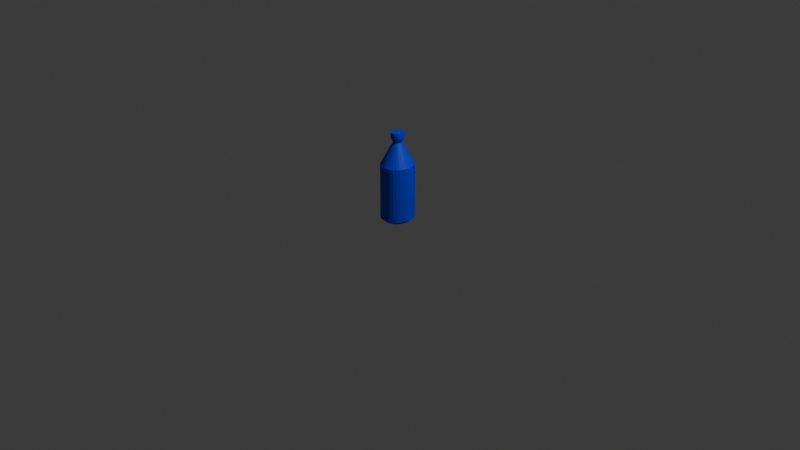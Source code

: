 # Source: item-water.blend  (saved by Blender 4.4.30; exported with 4.5.12 LTS)
import bpy
from mathutils import Matrix  # noqa: F401  (used for matrix-valued properties, if any)

bpy.ops.wm.read_factory_settings(use_empty=True)
scene = bpy.context.scene
scene.name = 'Scene'

# ---- collections
col_collection = bpy.data.collections.new('Collection'); scene.collection.children.link(col_collection)

# ---- materials (node trees are filled in below, after node groups)
mat_007 = bpy.data.materials.new('マテリアル.007')
mat_007.diffuse_color = (0.0, 0.03596, 0.8001, 1.0)

# ---- material node trees
mat_007.use_nodes = True; mat_007.node_tree.nodes.clear()
_N = mat_007.node_tree.nodes; _L = mat_007.node_tree.links
n0 = _N.new('ShaderNodeBsdfPrincipled'); n0.name = 'プリンシプルBSDF'; n0.location = (10, 300)
n0.inputs[0].default_value = (0.0, 0.03596, 0.8001, 1.0)
n1 = _N.new('ShaderNodeOutputMaterial'); n1.name = 'マテリアル出力'; n1.location = (300, 300)
_L.new(n0.outputs[0], n1.inputs[0])
n1.is_active_output = True

# ---- world
world_world = bpy.data.worlds.new('World'); scene.world = world_world
world_world.use_nodes = True; world_world.node_tree.nodes.clear()
_N = world_world.node_tree.nodes; _L = world_world.node_tree.links
n0 = _N.new('ShaderNodeOutputWorld'); n0.name = 'World Output'; n0.location = (300, 300)
n1 = _N.new('ShaderNodeBackground'); n1.name = 'Background'; n1.location = (10, 300)
n1.inputs[0].default_value = (0.05088, 0.05088, 0.05088, 1.0)
_L.new(n1.outputs[0], n0.inputs[0])
n0.is_active_output = True
world_world.color = (0.05088, 0.05088, 0.05088)
world_world.sun_shadow_jitter_overblur = 0.0

# ---- cameras
cam_camera = bpy.data.cameras.new('Camera')
cam_camera.clip_end = 100.0
cam_camera.ortho_scale = 7.314

# ---- lights
light_light = bpy.data.lights.new('Light', 'POINT')
light_light.energy = 1000.0
light_light.shadow_soft_size = 0.1

# ---- meshes
me_004 = bpy.data.meshes.new('円柱.004')
me_004.from_pydata([(2.293e-07, 0.7596, -0.8348), (2.293e-07, 0.7596, -0.8348), (2.293e-07, 0.7596, -0.8348), (5.685e-07, 0.4038, 1.263), (5.685e-07, 0.4038, 1.263), (5.685e-07, 0.4038, 1.263), (0.1482, 0.745, -0.8348), (0.1482, 0.745, -0.8348), (0.1482, 0.745, -0.8348), (0.07879, 0.3961, 1.263), (0.07879, 0.3961, 1.263), (0.07879, 0.3961, 1.263), (0.2907, 0.7017, -0.8348), (0.2907, 0.7017, -0.8348), (0.2907, 0.7017, -0.8348), (0.1545, 0.3731, 1.263), (0.1545, 0.3731, 1.263), (0.1545, 0.3731, 1.263), (0.422, 0.6316, -0.8348), (0.422, 0.6316, -0.8348), (0.422, 0.6316, -0.8348), (0.2244, 0.3358, 1.263), (0.2244, 0.3358, 1.263), (0.2244, 0.3358, 1.263), (0.5371, 0.5371, -0.8348), (0.5371, 0.5371, -0.8348), (0.5371, 0.5371, -0.8348), (0.2856, 0.2856, 1.263), (0.2856, 0.2856, 1.263), (0.2856, 0.2856, 1.263), (0.6316, 0.422, -0.8348), (0.6316, 0.422, -0.8348), (0.6316, 0.422, -0.8348), (0.3358, 0.2244, 1.263), (0.3358, 0.2244, 1.263), (0.3358, 0.2244, 1.263), (0.7017, 0.2907, -0.8348), (0.7017, 0.2907, -0.8348), (0.7017, 0.2907, -0.8348), (0.3731, 0.1545, 1.263), (0.3731, 0.1545, 1.263), (0.3731, 0.1545, 1.263), (0.745, 0.1482, -0.8348), (0.745, 0.1482, -0.8348), (0.745, 0.1482, -0.8348), (0.3961, 0.07878, 1.263), (0.3961, 0.07878, 1.263), (0.3961, 0.07878, 1.263), (0.7596, -4.586e-07, -0.8348), (0.7596, -4.586e-07, -0.8348), (0.7596, -4.586e-07, -0.8348), (0.4038, -7.153e-06, 1.263), (0.4038, -7.153e-06, 1.263), (0.4038, -7.153e-06, 1.263), (0.745, -0.1482, -0.8348), (0.745, -0.1482, -0.8348), (0.745, -0.1482, -0.8348), (0.3961, -0.07879, 1.263), (0.3961, -0.07879, 1.263), (0.3961, -0.07879, 1.263), (0.7017, -0.2907, -0.8348), (0.7017, -0.2907, -0.8348), (0.7017, -0.2907, -0.8348), (0.3731, -0.1546, 1.263), (0.3731, -0.1546, 1.263), (0.3731, -0.1546, 1.263), (0.6316, -0.422, -0.8348), (0.6316, -0.422, -0.8348), (0.6316, -0.422, -0.8348), (0.3358, -0.2244, 1.263), (0.3358, -0.2244, 1.263), (0.3358, -0.2244, 1.263), (0.5371, -0.5371, -0.8348), (0.5371, -0.5371, -0.8348), (0.5371, -0.5371, -0.8348), (0.2856, -0.2856, 1.263), (0.2856, -0.2856, 1.263), (0.2856, -0.2856, 1.263), (0.422, -0.6316, -0.8348), (0.422, -0.6316, -0.8348), (0.422, -0.6316, -0.8348), (0.2244, -0.3358, 1.263), (0.2244, -0.3358, 1.263), (0.2244, -0.3358, 1.263), (0.2907, -0.7017, -0.8348), (0.2907, -0.7017, -0.8348), (0.2907, -0.7017, -0.8348), (0.1545, -0.3731, 1.263), (0.1545, -0.3731, 1.263), (0.1545, -0.3731, 1.263), (0.1482, -0.745, -0.8348), (0.1482, -0.745, -0.8348), (0.1482, -0.745, -0.8348), (0.07879, -0.3961, 1.263), (0.07879, -0.3961, 1.263), (0.07879, -0.3961, 1.263), (2.293e-07, -0.7596, -0.8348), (2.293e-07, -0.7596, -0.8348), (2.293e-07, -0.7596, -0.8348), (5.685e-07, -0.4039, 1.263), (5.685e-07, -0.4039, 1.263), (5.685e-07, -0.4039, 1.263), (-0.1482, -0.745, -0.8348), (-0.1482, -0.745, -0.8348), (-0.1482, -0.745, -0.8348), (-0.07879, -0.3961, 1.263), (-0.07879, -0.3961, 1.263), (-0.07879, -0.3961, 1.263), (-0.2907, -0.7017, -0.8348), (-0.2907, -0.7017, -0.8348), (-0.2907, -0.7017, -0.8348), (-0.1545, -0.3731, 1.263), (-0.1545, -0.3731, 1.263), (-0.1545, -0.3731, 1.263), (-0.422, -0.6316, -0.8348), (-0.422, -0.6316, -0.8348), (-0.422, -0.6316, -0.8348), (-0.2244, -0.3358, 1.263), (-0.2244, -0.3358, 1.263), (-0.2244, -0.3358, 1.263), (-0.5371, -0.5371, -0.8348), (-0.5371, -0.5371, -0.8348), (-0.5371, -0.5371, -0.8348), (-0.2856, -0.2856, 1.263), (-0.2856, -0.2856, 1.263), (-0.2856, -0.2856, 1.263), (-0.6316, -0.422, -0.8348), (-0.6316, -0.422, -0.8348), (-0.6316, -0.422, -0.8348), (-0.3358, -0.2244, 1.263), (-0.3358, -0.2244, 1.263), (-0.3358, -0.2244, 1.263), (-0.7017, -0.2907, -0.8348), (-0.7017, -0.2907, -0.8348), (-0.7017, -0.2907, -0.8348), (-0.3731, -0.1546, 1.263), (-0.3731, -0.1546, 1.263), (-0.3731, -0.1546, 1.263), (-0.745, -0.1482, -0.8348), (-0.745, -0.1482, -0.8348), (-0.745, -0.1482, -0.8348), (-0.3961, -0.07879, 1.263), (-0.3961, -0.07879, 1.263), (-0.3961, -0.07879, 1.263), (-0.7596, -4.586e-07, -0.8348), (-0.7596, -4.586e-07, -0.8348), (-0.7596, -4.586e-07, -0.8348), (-0.4038, -7.153e-06, 1.263), (-0.4038, -7.153e-06, 1.263), (-0.4038, -7.153e-06, 1.263), (-0.745, 0.1482, -0.8348), (-0.745, 0.1482, -0.8348), (-0.745, 0.1482, -0.8348), (-0.3961, 0.07878, 1.263), (-0.3961, 0.07878, 1.263), (-0.3961, 0.07878, 1.263), (-0.7017, 0.2907, -0.8348), (-0.7017, 0.2907, -0.8348), (-0.7017, 0.2907, -0.8348), (-0.3731, 0.1545, 1.263), (-0.3731, 0.1545, 1.263), (-0.3731, 0.1545, 1.263), (-0.6316, 0.422, -0.8348), (-0.6316, 0.422, -0.8348), (-0.6316, 0.422, -0.8348), (-0.3358, 0.2244, 1.263), (-0.3358, 0.2244, 1.263), (-0.3358, 0.2244, 1.263), (-0.5371, 0.5371, -0.8348), (-0.5371, 0.5371, -0.8348), (-0.5371, 0.5371, -0.8348), (-0.2856, 0.2856, 1.263), (-0.2856, 0.2856, 1.263), (-0.2856, 0.2856, 1.263), (-0.422, 0.6316, -0.8348), (-0.422, 0.6316, -0.8348), (-0.422, 0.6316, -0.8348), (-0.2244, 0.3358, 1.263), (-0.2244, 0.3358, 1.263), (-0.2244, 0.3358, 1.263), (-0.2907, 0.7017, -0.8348), (-0.2907, 0.7017, -0.8348), (-0.2907, 0.7017, -0.8348), (-0.1545, 0.3731, 1.263), (-0.1545, 0.3731, 1.263), (-0.1545, 0.3731, 1.263), (-0.1482, 0.745, -0.8348), (-0.1482, 0.745, -0.8348), (-0.1482, 0.745, -0.8348), (-0.07879, 0.3961, 1.263), (-0.07879, 0.3961, 1.263), (-0.07879, 0.3961, 1.263), (0.0, 1.0, 0.5147), (0.0, 1.0, 0.5147), (0.0, 1.0, 0.5147), (0.0, 1.0, 0.5147), (0.1951, 0.9808, 0.5147), (0.1951, 0.9808, 0.5147), (0.1951, 0.9808, 0.5147), (0.1951, 0.9808, 0.5147), (0.3827, 0.9239, 0.5147), (0.3827, 0.9239, 0.5147), (0.3827, 0.9239, 0.5147), (0.3827, 0.9239, 0.5147), (0.5556, 0.8315, 0.5147), (0.5556, 0.8315, 0.5147), (0.5556, 0.8315, 0.5147), (0.5556, 0.8315, 0.5147), (0.7071, 0.7071, 0.5147), (0.7071, 0.7071, 0.5147), (0.7071, 0.7071, 0.5147), (0.7071, 0.7071, 0.5147), (0.8315, 0.5556, 0.5147), (0.8315, 0.5556, 0.5147), (0.8315, 0.5556, 0.5147), (0.8315, 0.5556, 0.5147), (0.9239, 0.3827, 0.5147), (0.9239, 0.3827, 0.5147), (0.9239, 0.3827, 0.5147), (0.9239, 0.3827, 0.5147), (0.9808, 0.1951, 0.5147), (0.9808, 0.1951, 0.5147), (0.9808, 0.1951, 0.5147), (0.9808, 0.1951, 0.5147), (1.0, 0.0, 0.5147), (1.0, 0.0, 0.5147), (1.0, 0.0, 0.5147), (1.0, 0.0, 0.5147), (0.9808, -0.1951, 0.5147), (0.9808, -0.1951, 0.5147), (0.9808, -0.1951, 0.5147), (0.9808, -0.1951, 0.5147), (0.9239, -0.3827, 0.5147), (0.9239, -0.3827, 0.5147), (0.9239, -0.3827, 0.5147), (0.9239, -0.3827, 0.5147), (0.8315, -0.5556, 0.5147), (0.8315, -0.5556, 0.5147), (0.8315, -0.5556, 0.5147), (0.8315, -0.5556, 0.5147), (0.7071, -0.7071, 0.5147), (0.7071, -0.7071, 0.5147), (0.7071, -0.7071, 0.5147), (0.7071, -0.7071, 0.5147), (0.5556, -0.8315, 0.5147), (0.5556, -0.8315, 0.5147), (0.5556, -0.8315, 0.5147), (0.5556, -0.8315, 0.5147), (0.3827, -0.9239, 0.5147), (0.3827, -0.9239, 0.5147), (0.3827, -0.9239, 0.5147), (0.3827, -0.9239, 0.5147), (0.1951, -0.9808, 0.5147), (0.1951, -0.9808, 0.5147), (0.1951, -0.9808, 0.5147), (0.1951, -0.9808, 0.5147), (0.0, -1.0, 0.5147), (0.0, -1.0, 0.5147), (0.0, -1.0, 0.5147), (0.0, -1.0, 0.5147), (-0.1951, -0.9808, 0.5147), (-0.1951, -0.9808, 0.5147), (-0.1951, -0.9808, 0.5147), (-0.1951, -0.9808, 0.5147), (-0.3827, -0.9239, 0.5147), (-0.3827, -0.9239, 0.5147), (-0.3827, -0.9239, 0.5147), (-0.3827, -0.9239, 0.5147), (-0.5556, -0.8315, 0.5147), (-0.5556, -0.8315, 0.5147), (-0.5556, -0.8315, 0.5147), (-0.5556, -0.8315, 0.5147), (-0.7071, -0.7071, 0.5147), (-0.7071, -0.7071, 0.5147), (-0.7071, -0.7071, 0.5147), (-0.7071, -0.7071, 0.5147), (-0.8315, -0.5556, 0.5147), (-0.8315, -0.5556, 0.5147), (-0.8315, -0.5556, 0.5147), (-0.8315, -0.5556, 0.5147), (-0.9239, -0.3827, 0.5147), (-0.9239, -0.3827, 0.5147), (-0.9239, -0.3827, 0.5147), (-0.9239, -0.3827, 0.5147), (-0.9808, -0.1951, 0.5147), (-0.9808, -0.1951, 0.5147), (-0.9808, -0.1951, 0.5147), (-0.9808, -0.1951, 0.5147), (-1.0, 0.0, 0.5147), (-1.0, 0.0, 0.5147), (-1.0, 0.0, 0.5147), (-1.0, 0.0, 0.5147), (-0.9808, 0.1951, 0.5147), (-0.9808, 0.1951, 0.5147), (-0.9808, 0.1951, 0.5147), (-0.9808, 0.1951, 0.5147), (-0.9239, 0.3827, 0.5147), (-0.9239, 0.3827, 0.5147), (-0.9239, 0.3827, 0.5147), (-0.9239, 0.3827, 0.5147), (-0.8315, 0.5556, 0.5147), (-0.8315, 0.5556, 0.5147), (-0.8315, 0.5556, 0.5147), (-0.8315, 0.5556, 0.5147), (-0.7071, 0.7071, 0.5147), (-0.7071, 0.7071, 0.5147), (-0.7071, 0.7071, 0.5147), (-0.7071, 0.7071, 0.5147), (-0.5556, 0.8315, 0.5147), (-0.5556, 0.8315, 0.5147), (-0.5556, 0.8315, 0.5147), (-0.5556, 0.8315, 0.5147), (-0.3827, 0.9239, 0.5147), (-0.3827, 0.9239, 0.5147), (-0.3827, 0.9239, 0.5147), (-0.3827, 0.9239, 0.5147), (-0.1951, 0.9808, 0.5147), (-0.1951, 0.9808, 0.5147), (-0.1951, 0.9808, 0.5147), (-0.1951, 0.9808, 0.5147), (2.78e-07, 0.2767, 1.032), (2.78e-07, 0.2767, 1.032), (2.78e-07, 0.2767, 1.032), (2.78e-07, 0.2767, 1.032), (0.05398, 0.2714, 1.032), (0.05398, 0.2714, 1.032), (0.05398, 0.2714, 1.032), (0.05398, 0.2714, 1.032), (0.1059, 0.2556, 1.032), (0.1059, 0.2556, 1.032), (0.1059, 0.2556, 1.032), (0.1059, 0.2556, 1.032), (0.1537, 0.23, 1.032), (0.1537, 0.23, 1.032), (0.1537, 0.23, 1.032), (0.1537, 0.23, 1.032), (0.1956, 0.1956, 1.032), (0.1956, 0.1956, 1.032), (0.1956, 0.1956, 1.032), (0.1956, 0.1956, 1.032), (0.2301, 0.1537, 1.032), (0.2301, 0.1537, 1.032), (0.2301, 0.1537, 1.032), (0.2301, 0.1537, 1.032), (0.2556, 0.1059, 1.032), (0.2556, 0.1059, 1.032), (0.2556, 0.1059, 1.032), (0.2556, 0.1059, 1.032), (0.2714, 0.05397, 1.032), (0.2714, 0.05397, 1.032), (0.2714, 0.05397, 1.032), (0.2714, 0.05397, 1.032), (0.2767, -6.958e-06, 1.032), (0.2767, -6.958e-06, 1.032), (0.2767, -6.958e-06, 1.032), (0.2767, -6.958e-06, 1.032), (0.2714, -0.05399, 1.032), (0.2714, -0.05399, 1.032), (0.2714, -0.05399, 1.032), (0.2714, -0.05399, 1.032), (0.2556, -0.1059, 1.032), (0.2556, -0.1059, 1.032), (0.2556, -0.1059, 1.032), (0.2556, -0.1059, 1.032), (0.2301, -0.1537, 1.032), (0.2301, -0.1537, 1.032), (0.2301, -0.1537, 1.032), (0.2301, -0.1537, 1.032), (0.1956, -0.1957, 1.032), (0.1956, -0.1957, 1.032), (0.1956, -0.1957, 1.032), (0.1956, -0.1957, 1.032), (0.1537, -0.2301, 1.032), (0.1537, -0.2301, 1.032), (0.1537, -0.2301, 1.032), (0.1537, -0.2301, 1.032), (0.1059, -0.2556, 1.032), (0.1059, -0.2556, 1.032), (0.1059, -0.2556, 1.032), (0.1059, -0.2556, 1.032), (0.05398, -0.2714, 1.032), (0.05398, -0.2714, 1.032), (0.05398, -0.2714, 1.032), (0.05398, -0.2714, 1.032), (2.78e-07, -0.2767, 1.032), (2.78e-07, -0.2767, 1.032), (2.78e-07, -0.2767, 1.032), (2.78e-07, -0.2767, 1.032), (-0.05398, -0.2714, 1.032), (-0.05398, -0.2714, 1.032), (-0.05398, -0.2714, 1.032), (-0.05398, -0.2714, 1.032), (-0.1059, -0.2556, 1.032), (-0.1059, -0.2556, 1.032), (-0.1059, -0.2556, 1.032), (-0.1059, -0.2556, 1.032), (-0.1537, -0.2301, 1.032), (-0.1537, -0.2301, 1.032), (-0.1537, -0.2301, 1.032), (-0.1537, -0.2301, 1.032), (-0.1956, -0.1957, 1.032), (-0.1956, -0.1957, 1.032), (-0.1956, -0.1957, 1.032), (-0.1956, -0.1957, 1.032), (-0.2301, -0.1537, 1.032), (-0.2301, -0.1537, 1.032), (-0.2301, -0.1537, 1.032), (-0.2301, -0.1537, 1.032), (-0.2556, -0.1059, 1.032), (-0.2556, -0.1059, 1.032), (-0.2556, -0.1059, 1.032), (-0.2556, -0.1059, 1.032), (-0.2714, -0.05399, 1.032), (-0.2714, -0.05399, 1.032), (-0.2714, -0.05399, 1.032), (-0.2714, -0.05399, 1.032), (-0.2767, -6.958e-06, 1.032), (-0.2767, -6.958e-06, 1.032), (-0.2767, -6.958e-06, 1.032), (-0.2767, -6.958e-06, 1.032), (-0.2714, 0.05397, 1.032), (-0.2714, 0.05397, 1.032), (-0.2714, 0.05397, 1.032), (-0.2714, 0.05397, 1.032), (-0.2556, 0.1059, 1.032), (-0.2556, 0.1059, 1.032), (-0.2556, 0.1059, 1.032), (-0.2556, 0.1059, 1.032), (-0.2301, 0.1537, 1.032), (-0.2301, 0.1537, 1.032), (-0.2301, 0.1537, 1.032), (-0.2301, 0.1537, 1.032), (-0.1956, 0.1956, 1.032), (-0.1956, 0.1956, 1.032), (-0.1956, 0.1956, 1.032), (-0.1956, 0.1956, 1.032), (-0.1537, 0.23, 1.032), (-0.1537, 0.23, 1.032), (-0.1537, 0.23, 1.032), (-0.1537, 0.23, 1.032), (-0.1059, 0.2556, 1.032), (-0.1059, 0.2556, 1.032), (-0.1059, 0.2556, 1.032), (-0.1059, 0.2556, 1.032), (-0.05398, 0.2714, 1.032), (-0.05398, 0.2714, 1.032), (-0.05398, 0.2714, 1.032), (-0.05398, 0.2714, 1.032), (0.1951, 0.9808, -0.5), (0.1951, 0.9808, -0.5), (0.3827, 0.9239, -0.5), (0.3827, 0.9239, -0.5), (0.5556, 0.8315, -0.5), (0.5556, 0.8315, -0.5), (0.7071, 0.7071, -0.5), (0.7071, 0.7071, -0.5), (0.8315, 0.5556, -0.5), (0.8315, 0.5556, -0.5), (0.9239, 0.3827, -0.5), (0.9239, 0.3827, -0.5), (0.9808, 0.1951, -0.5), (0.9808, 0.1951, -0.5), (1.0, 0.0, -0.5), (1.0, 0.0, -0.5), (0.9808, -0.1951, -0.5), (0.9808, -0.1951, -0.5), (0.9239, -0.3827, -0.5), (0.9239, -0.3827, -0.5), (0.8315, -0.5556, -0.5), (0.8315, -0.5556, -0.5), (0.7071, -0.7071, -0.5), (0.7071, -0.7071, -0.5), (0.5556, -0.8315, -0.5), (0.5556, -0.8315, -0.5), (0.3827, -0.9239, -0.5), (0.3827, -0.9239, -0.5), (0.1951, -0.9808, -0.5), (0.1951, -0.9808, -0.5), (0.0, -1.0, -0.5), (0.0, -1.0, -0.5), (-0.1951, -0.9808, -0.5), (-0.1951, -0.9808, -0.5), (-0.3827, -0.9239, -0.5), (-0.3827, -0.9239, -0.5), (-0.5556, -0.8315, -0.5), (-0.5556, -0.8315, -0.5), (-0.7071, -0.7071, -0.5), (-0.7071, -0.7071, -0.5), (-0.8315, -0.5556, -0.5), (-0.8315, -0.5556, -0.5), (-0.9239, -0.3827, -0.5), (-0.9239, -0.3827, -0.5), (-0.9808, -0.1951, -0.5), (-0.9808, -0.1951, -0.5), (-1.0, 0.0, -0.5), (-1.0, 0.0, -0.5), (-0.9808, 0.1951, -0.5), (-0.9808, 0.1951, -0.5), (-0.9239, 0.3827, -0.5), (-0.9239, 0.3827, -0.5), (-0.8315, 0.5556, -0.5), (-0.8315, 0.5556, -0.5), (-0.7071, 0.7071, -0.5), (-0.7071, 0.7071, -0.5), (-0.5556, 0.8315, -0.5), (-0.5556, 0.8315, -0.5), (-0.3827, 0.9239, -0.5), (-0.3827, 0.9239, -0.5), (-0.1951, 0.9808, -0.5), (-0.1951, 0.9808, -0.5), (0.0, 1.0, -0.5), (0.0, 1.0, -0.5), (0.1951, 0.9808, -0.75), (0.1951, 0.9808, -0.75), (0.1951, 0.9808, -0.75), (0.1951, 0.9808, -0.75), (0.3827, 0.9239, -0.75), (0.3827, 0.9239, -0.75), (0.3827, 0.9239, -0.75), (0.3827, 0.9239, -0.75), (0.5556, 0.8315, -0.75), (0.5556, 0.8315, -0.75), (0.5556, 0.8315, -0.75), (0.5556, 0.8315, -0.75), (0.7071, 0.7071, -0.75), (0.7071, 0.7071, -0.75), (0.7071, 0.7071, -0.75), (0.7071, 0.7071, -0.75), (0.8315, 0.5556, -0.75), (0.8315, 0.5556, -0.75), (0.8315, 0.5556, -0.75), (0.8315, 0.5556, -0.75), (0.9239, 0.3827, -0.75), (0.9239, 0.3827, -0.75), (0.9239, 0.3827, -0.75), (0.9239, 0.3827, -0.75), (0.9808, 0.1951, -0.75), (0.9808, 0.1951, -0.75), (0.9808, 0.1951, -0.75), (0.9808, 0.1951, -0.75), (1.0, 0.0, -0.75), (1.0, 0.0, -0.75), (1.0, 0.0, -0.75), (1.0, 0.0, -0.75), (0.9808, -0.1951, -0.75), (0.9808, -0.1951, -0.75), (0.9808, -0.1951, -0.75), (0.9808, -0.1951, -0.75), (0.9239, -0.3827, -0.75), (0.9239, -0.3827, -0.75), (0.9239, -0.3827, -0.75), (0.9239, -0.3827, -0.75), (0.8315, -0.5556, -0.75), (0.8315, -0.5556, -0.75), (0.8315, -0.5556, -0.75), (0.8315, -0.5556, -0.75), (0.7071, -0.7071, -0.75), (0.7071, -0.7071, -0.75), (0.7071, -0.7071, -0.75), (0.7071, -0.7071, -0.75), (0.5556, -0.8315, -0.75), (0.5556, -0.8315, -0.75), (0.5556, -0.8315, -0.75), (0.5556, -0.8315, -0.75), (0.3827, -0.9239, -0.75), (0.3827, -0.9239, -0.75), (0.3827, -0.9239, -0.75), (0.3827, -0.9239, -0.75), (0.1951, -0.9808, -0.75), (0.1951, -0.9808, -0.75), (0.1951, -0.9808, -0.75), (0.1951, -0.9808, -0.75), (0.0, -1.0, -0.75), (0.0, -1.0, -0.75), (0.0, -1.0, -0.75), (0.0, -1.0, -0.75), (-0.1951, -0.9808, -0.75), (-0.1951, -0.9808, -0.75), (-0.1951, -0.9808, -0.75), (-0.1951, -0.9808, -0.75), (-0.3827, -0.9239, -0.75), (-0.3827, -0.9239, -0.75), (-0.3827, -0.9239, -0.75), (-0.3827, -0.9239, -0.75), (-0.5556, -0.8315, -0.75), (-0.5556, -0.8315, -0.75), (-0.5556, -0.8315, -0.75), (-0.5556, -0.8315, -0.75), (-0.7071, -0.7071, -0.75), (-0.7071, -0.7071, -0.75), (-0.7071, -0.7071, -0.75), (-0.7071, -0.7071, -0.75), (-0.8315, -0.5556, -0.75), (-0.8315, -0.5556, -0.75), (-0.8315, -0.5556, -0.75), (-0.8315, -0.5556, -0.75), (-0.9239, -0.3827, -0.75), (-0.9239, -0.3827, -0.75), (-0.9239, -0.3827, -0.75), (-0.9239, -0.3827, -0.75), (-0.9808, -0.1951, -0.75), (-0.9808, -0.1951, -0.75), (-0.9808, -0.1951, -0.75), (-0.9808, -0.1951, -0.75), (-1.0, 0.0, -0.75), (-1.0, 0.0, -0.75), (-1.0, 0.0, -0.75), (-1.0, 0.0, -0.75), (-0.9808, 0.1951, -0.75), (-0.9808, 0.1951, -0.75), (-0.9808, 0.1951, -0.75), (-0.9808, 0.1951, -0.75), (-0.9239, 0.3827, -0.75), (-0.9239, 0.3827, -0.75), (-0.9239, 0.3827, -0.75), (-0.9239, 0.3827, -0.75), (-0.8315, 0.5556, -0.75), (-0.8315, 0.5556, -0.75), (-0.8315, 0.5556, -0.75), (-0.8315, 0.5556, -0.75), (-0.7071, 0.7071, -0.75), (-0.7071, 0.7071, -0.75), (-0.7071, 0.7071, -0.75), (-0.7071, 0.7071, -0.75), (-0.5556, 0.8315, -0.75), (-0.5556, 0.8315, -0.75), (-0.5556, 0.8315, -0.75), (-0.5556, 0.8315, -0.75), (-0.3827, 0.9239, -0.75), (-0.3827, 0.9239, -0.75), (-0.3827, 0.9239, -0.75), (-0.3827, 0.9239, -0.75), (-0.1951, 0.9808, -0.75), (-0.1951, 0.9808, -0.75), (-0.1951, 0.9808, -0.75), (-0.1951, 0.9808, -0.75), (0.0, 1.0, -0.75), (0.0, 1.0, -0.75), (0.0, 1.0, -0.75), (0.0, 1.0, -0.75), (5.685e-07, 0.4038, 1.147), (5.685e-07, 0.4038, 1.147), (5.685e-07, 0.4038, 1.147), (5.685e-07, 0.4038, 1.147), (0.07879, 0.3961, 1.147), (0.07879, 0.3961, 1.147), (0.07879, 0.3961, 1.147), (0.07879, 0.3961, 1.147), (0.1545, 0.3731, 1.147), (0.1545, 0.3731, 1.147), (0.1545, 0.3731, 1.147), (0.1545, 0.3731, 1.147), (0.2244, 0.3358, 1.147), (0.2244, 0.3358, 1.147), (0.2244, 0.3358, 1.147), (0.2244, 0.3358, 1.147), (0.2856, 0.2856, 1.147), (0.2856, 0.2856, 1.147), (0.2856, 0.2856, 1.147), (0.2856, 0.2856, 1.147), (0.3358, 0.2244, 1.147), (0.3358, 0.2244, 1.147), (0.3358, 0.2244, 1.147), (0.3358, 0.2244, 1.147), (0.3731, 0.1545, 1.147), (0.3731, 0.1545, 1.147), (0.3731, 0.1545, 1.147), (0.3731, 0.1545, 1.147), (0.3961, 0.07878, 1.147), (0.3961, 0.07878, 1.147), (0.3961, 0.07878, 1.147), (0.3961, 0.07878, 1.147), (0.4038, -7.153e-06, 1.147), (0.4038, -7.153e-06, 1.147), (0.4038, -7.153e-06, 1.147), (0.4038, -7.153e-06, 1.147), (0.3961, -0.07879, 1.147), (0.3961, -0.07879, 1.147), (0.3961, -0.07879, 1.147), (0.3961, -0.07879, 1.147), (0.3731, -0.1546, 1.147), (0.3731, -0.1546, 1.147), (0.3731, -0.1546, 1.147), (0.3731, -0.1546, 1.147), (0.3358, -0.2244, 1.147), (0.3358, -0.2244, 1.147), (0.3358, -0.2244, 1.147), (0.3358, -0.2244, 1.147), (0.2856, -0.2856, 1.147), (0.2856, -0.2856, 1.147), (0.2856, -0.2856, 1.147), (0.2856, -0.2856, 1.147), (0.2244, -0.3358, 1.147), (0.2244, -0.3358, 1.147), (0.2244, -0.3358, 1.147), (0.2244, -0.3358, 1.147), (0.1545, -0.3731, 1.147), (0.1545, -0.3731, 1.147), (0.1545, -0.3731, 1.147), (0.1545, -0.3731, 1.147), (0.07879, -0.3961, 1.147), (0.07879, -0.3961, 1.147), (0.07879, -0.3961, 1.147), (0.07879, -0.3961, 1.147), (5.685e-07, -0.4039, 1.147), (5.685e-07, -0.4039, 1.147), (5.685e-07, -0.4039, 1.147), (5.685e-07, -0.4039, 1.147), (-0.07879, -0.3961, 1.147), (-0.07879, -0.3961, 1.147), (-0.07879, -0.3961, 1.147), (-0.07879, -0.3961, 1.147), (-0.1545, -0.3731, 1.147), (-0.1545, -0.3731, 1.147), (-0.1545, -0.3731, 1.147), (-0.1545, -0.3731, 1.147), (-0.2244, -0.3358, 1.147), (-0.2244, -0.3358, 1.147), (-0.2244, -0.3358, 1.147), (-0.2244, -0.3358, 1.147), (-0.2856, -0.2856, 1.147), (-0.2856, -0.2856, 1.147), (-0.2856, -0.2856, 1.147), (-0.2856, -0.2856, 1.147), (-0.3358, -0.2244, 1.147), (-0.3358, -0.2244, 1.147), (-0.3358, -0.2244, 1.147), (-0.3358, -0.2244, 1.147), (-0.3731, -0.1546, 1.147), (-0.3731, -0.1546, 1.147), (-0.3731, -0.1546, 1.147), (-0.3731, -0.1546, 1.147), (-0.3961, -0.07879, 1.147), (-0.3961, -0.07879, 1.147), (-0.3961, -0.07879, 1.147), (-0.3961, -0.07879, 1.147), (-0.4038, -7.153e-06, 1.147), (-0.4038, -7.153e-06, 1.147), (-0.4038, -7.153e-06, 1.147), (-0.4038, -7.153e-06, 1.147), (-0.3961, 0.07878, 1.147), (-0.3961, 0.07878, 1.147), (-0.3961, 0.07878, 1.147), (-0.3961, 0.07878, 1.147), (-0.3731, 0.1545, 1.147), (-0.3731, 0.1545, 1.147), (-0.3731, 0.1545, 1.147), (-0.3731, 0.1545, 1.147), (-0.3358, 0.2244, 1.147), (-0.3358, 0.2244, 1.147), (-0.3358, 0.2244, 1.147), (-0.3358, 0.2244, 1.147), (-0.2856, 0.2856, 1.147), (-0.2856, 0.2856, 1.147), (-0.2856, 0.2856, 1.147), (-0.2856, 0.2856, 1.147), (-0.2244, 0.3358, 1.147), (-0.2244, 0.3358, 1.147), (-0.2244, 0.3358, 1.147), (-0.2244, 0.3358, 1.147), (-0.1545, 0.3731, 1.147), (-0.1545, 0.3731, 1.147), (-0.1545, 0.3731, 1.147), (-0.1545, 0.3731, 1.147), (-0.07879, 0.3961, 1.147), (-0.07879, 0.3961, 1.147), (-0.07879, 0.3961, 1.147), (-0.07879, 0.3961, 1.147)], [], [(641, 4, 10), (641, 10, 645), (647, 11, 16), (647, 16, 649), (651, 17, 22), (651, 22, 654), (655, 23, 28), (655, 28, 658), (659, 29, 34), (659, 34, 662), (663, 35, 40), (663, 40, 666), (667, 41, 46), (667, 46, 670), (671, 47, 53), (671, 53, 675), (674, 52, 59), (674, 59, 679), (678, 58, 65), (678, 65, 683), (682, 64, 71), (682, 71, 687), (686, 70, 77), (686, 77, 691), (690, 76, 83), (690, 83, 695), (694, 82, 89), (694, 89, 699), (697, 88, 95), (697, 95, 703), (701, 94, 100), (701, 100, 705), (707, 101, 106), (707, 106, 709), (711, 107, 112), (711, 112, 713), (715, 113, 118), (715, 118, 718), (719, 119, 124), (719, 124, 722), (723, 125, 130), (723, 130, 726), (727, 131, 136), (727, 136, 730), (731, 137, 142), (731, 142, 734), (735, 143, 148), (735, 148, 738), (739, 149, 155), (739, 155, 743), (742, 154, 161), (742, 161, 747), (746, 160, 167), (746, 167, 751), (750, 166, 173), (750, 173, 755), (754, 172, 179), (754, 179, 759), (758, 178, 185), (758, 185, 763), (15, 9, 3), (3, 189, 183), (183, 177, 171), (171, 165, 159), (159, 153, 147), (147, 141, 135), (135, 129, 123), (123, 117, 111), (111, 105, 99), (99, 93, 87), (87, 81, 75), (75, 69, 63), (63, 57, 51), (51, 45, 39), (39, 33, 27), (27, 21, 15), (15, 3, 183), (183, 171, 159), (159, 147, 135), (135, 123, 111), (111, 99, 87), (87, 75, 63), (63, 51, 39), (39, 27, 15), (15, 183, 159), (159, 135, 111), (111, 87, 63), (63, 39, 15), (15, 159, 111), (111, 63, 15), (761, 184, 191), (761, 191, 767), (765, 190, 5), (765, 5, 643), (186, 0, 6), (6, 12, 18), (18, 24, 30), (30, 36, 42), (42, 48, 54), (54, 60, 66), (66, 72, 78), (78, 84, 90), (90, 96, 102), (102, 108, 114), (114, 120, 126), (126, 132, 138), (138, 144, 150), (150, 156, 162), (162, 168, 174), (174, 180, 186), (186, 6, 18), (18, 30, 42), (42, 54, 66), (66, 78, 90), (90, 102, 114), (114, 126, 138), (138, 150, 162), (162, 174, 186), (186, 18, 42), (42, 66, 90), (90, 114, 138), (138, 162, 186), (186, 42, 90), (90, 138, 186), (508, 317, 195), (508, 195, 511), (506, 314, 319), (506, 319, 509), (504, 310, 315), (504, 315, 507), (502, 306, 311), (502, 311, 505), (500, 302, 307), (500, 307, 503), (498, 298, 303), (498, 303, 501), (496, 294, 299), (496, 299, 499), (495, 291, 295), (495, 295, 497), (493, 287, 290), (493, 290, 494), (491, 283, 286), (491, 286, 492), (489, 279, 282), (489, 282, 490), (487, 275, 278), (487, 278, 488), (485, 271, 274), (485, 274, 486), (483, 267, 270), (483, 270, 484), (481, 263, 266), (481, 266, 482), (479, 259, 261), (479, 261, 480), (476, 253, 257), (476, 257, 478), (474, 250, 255), (474, 255, 477), (472, 246, 251), (472, 251, 475), (470, 242, 247), (470, 247, 473), (468, 238, 243), (468, 243, 471), (466, 234, 239), (466, 239, 469), (464, 230, 235), (464, 235, 467), (462, 226, 231), (462, 231, 465), (461, 223, 227), (461, 227, 463), (459, 219, 222), (459, 222, 460), (457, 215, 218), (457, 218, 458), (455, 211, 214), (455, 214, 456), (453, 207, 210), (453, 210, 454), (451, 203, 206), (451, 206, 452), (449, 199, 202), (449, 202, 450), (510, 193, 197), (510, 197, 448), (316, 444, 322), (316, 322, 194), (312, 440, 446), (312, 446, 318), (308, 436, 442), (308, 442, 313), (304, 432, 438), (304, 438, 309), (300, 428, 434), (300, 434, 305), (296, 424, 429), (296, 429, 301), (292, 420, 425), (292, 425, 297), (289, 417, 421), (289, 421, 293), (285, 413, 416), (285, 416, 288), (281, 409, 412), (281, 412, 284), (277, 405, 408), (277, 408, 280), (273, 402, 404), (273, 404, 276), (269, 398, 400), (269, 400, 272), (265, 394, 396), (265, 396, 268), (262, 390, 392), (262, 392, 264), (258, 386, 388), (258, 388, 260), (252, 380, 384), (252, 384, 256), (248, 376, 382), (248, 382, 254), (244, 372, 378), (244, 378, 249), (240, 368, 374), (240, 374, 245), (236, 364, 370), (236, 370, 241), (232, 360, 365), (232, 365, 237), (228, 356, 361), (228, 361, 233), (224, 352, 357), (224, 357, 229), (221, 349, 353), (221, 353, 225), (217, 345, 348), (217, 348, 220), (213, 341, 344), (213, 344, 216), (209, 338, 340), (209, 340, 212), (205, 334, 336), (205, 336, 208), (201, 330, 332), (201, 332, 204), (198, 326, 328), (198, 328, 200), (192, 320, 324), (192, 324, 196), (637, 510, 448), (637, 448, 514), (515, 449, 450), (515, 450, 518), (519, 451, 452), (519, 452, 522), (523, 453, 454), (523, 454, 526), (527, 455, 456), (527, 456, 530), (531, 457, 458), (531, 458, 534), (535, 459, 460), (535, 460, 538), (539, 461, 463), (539, 463, 543), (542, 462, 465), (542, 465, 547), (546, 464, 467), (546, 467, 551), (550, 466, 469), (550, 469, 555), (554, 468, 471), (554, 471, 559), (558, 470, 473), (558, 473, 563), (562, 472, 475), (562, 475, 567), (566, 474, 477), (566, 477, 571), (570, 476, 478), (570, 478, 573), (575, 479, 480), (575, 480, 578), (579, 481, 482), (579, 482, 582), (583, 483, 484), (583, 484, 586), (587, 485, 486), (587, 486, 590), (591, 487, 488), (591, 488, 594), (595, 489, 490), (595, 490, 598), (599, 491, 492), (599, 492, 602), (603, 493, 494), (603, 494, 606), (607, 495, 497), (607, 497, 611), (610, 496, 499), (610, 499, 615), (614, 498, 501), (614, 501, 619), (618, 500, 503), (618, 503, 623), (622, 502, 505), (622, 505, 627), (626, 504, 507), (626, 507, 631), (630, 506, 509), (630, 509, 635), (634, 508, 511), (634, 511, 639), (187, 632, 638), (187, 638, 2), (181, 628, 633), (181, 633, 188), (175, 624, 629), (175, 629, 182), (169, 620, 625), (169, 625, 176), (163, 616, 621), (163, 621, 170), (157, 612, 617), (157, 617, 164), (151, 608, 613), (151, 613, 158), (146, 605, 609), (146, 609, 152), (140, 601, 604), (140, 604, 145), (134, 597, 600), (134, 600, 139), (128, 593, 596), (128, 596, 133), (122, 589, 592), (122, 592, 127), (116, 585, 588), (116, 588, 121), (110, 581, 584), (110, 584, 115), (104, 577, 580), (104, 580, 109), (98, 574, 576), (98, 576, 103), (91, 568, 572), (91, 572, 97), (85, 564, 569), (85, 569, 92), (79, 560, 565), (79, 565, 86), (73, 556, 561), (73, 561, 80), (67, 552, 557), (67, 557, 74), (61, 548, 553), (61, 553, 68), (55, 544, 549), (55, 549, 62), (49, 540, 545), (49, 545, 56), (44, 537, 541), (44, 541, 50), (38, 533, 536), (38, 536, 43), (32, 529, 532), (32, 532, 37), (26, 525, 528), (26, 528, 31), (20, 521, 524), (20, 524, 25), (14, 517, 520), (14, 520, 19), (8, 513, 516), (8, 516, 13), (1, 636, 512), (1, 512, 7), (445, 764, 642), (445, 642, 323), (441, 760, 766), (441, 766, 447), (437, 756, 762), (437, 762, 443), (433, 752, 757), (433, 757, 439), (430, 748, 753), (430, 753, 435), (426, 744, 749), (426, 749, 431), (422, 740, 745), (422, 745, 427), (419, 737, 741), (419, 741, 423), (415, 733, 736), (415, 736, 418), (411, 729, 732), (411, 732, 414), (407, 725, 728), (407, 728, 410), (403, 721, 724), (403, 724, 406), (399, 717, 720), (399, 720, 401), (395, 714, 716), (395, 716, 397), (391, 710, 712), (391, 712, 393), (387, 706, 708), (387, 708, 389), (381, 700, 704), (381, 704, 385), (377, 696, 702), (377, 702, 383), (373, 692, 698), (373, 698, 379), (369, 688, 693), (369, 693, 375), (366, 684, 689), (366, 689, 371), (362, 680, 685), (362, 685, 367), (358, 676, 681), (358, 681, 363), (354, 672, 677), (354, 677, 359), (351, 669, 673), (351, 673, 355), (347, 665, 668), (347, 668, 350), (343, 661, 664), (343, 664, 346), (339, 657, 660), (339, 660, 342), (335, 653, 656), (335, 656, 337), (331, 650, 652), (331, 652, 333), (327, 646, 648), (327, 648, 329), (321, 640, 644), (321, 644, 325)])
me_004.polygons.foreach_set('use_smooth', [0, 0, 0, 0, 0, 0, 0, 1, 0, 0, 0, 0, 0, 0, 0, 0, 0, 0, 0, 0, 0, 0, 0, 0, 1, 0, 0, 0, 0, 0, 0, 0, 0, 0, 0, 0, 0, 0, 0, 1, 0, 0, 0, 0, 0, 0, 0, 0, 0, 0, 0, 0, 0, 0, 0, 0, 1, 0, 0, 0, 0, 0, 0, 0, 0, 0, 0, 0, 0, 0, 0, 0, 0, 0, 0, 0, 0, 0, 0, 0, 0, 0, 0, 0, 0, 0, 0, 0, 0, 0, 0, 0, 0, 0, 0, 0, 0, 0, 0, 0, 0, 0, 0, 0, 0, 0, 0, 0, 0, 0, 0, 0, 0, 0, 0, 0, 0, 0, 0, 0, 0, 0, 0, 0, 0, 0, 0, 0, 0, 0, 0, 0, 0, 0, 0, 0, 0, 0, 0, 0, 0, 0, 0, 0, 0, 0, 0, 0, 0, 0, 0, 0, 0, 0, 0, 0, 0, 0, 0, 0, 0, 0, 0, 0, 0, 0, 0, 0, 0, 0, 0, 0, 0, 0, 0, 0, 0, 0, 0, 0, 0, 0, 0, 0, 0, 0, 0, 0, 0, 0, 0, 0, 0, 0, 0, 0, 0, 0, 0, 0, 0, 0, 1, 0, 1, 0, 0, 0, 0, 0, 0, 0, 0, 0, 0, 0, 0, 0, 1, 1, 0, 1, 0, 0, 0, 0, 0, 0, 0, 0, 0, 0, 0, 0, 1, 0, 0, 1, 0, 0, 0, 0, 0, 0, 0, 0, 0, 0, 0, 0, 1, 0, 0, 0, 0, 0, 0, 0, 0, 0, 0, 0, 0, 0, 0, 0, 0, 0, 0, 0, 0, 0, 0, 0, 0, 0, 0, 0, 0, 0, 0, 0, 0, 0, 0, 0, 0, 0, 0, 0, 0, 0, 0, 0, 0, 0, 0, 0, 0, 0, 0, 0, 0, 0, 0, 0, 0, 0, 0, 0, 0, 0, 0, 0, 0, 0, 0, 0, 0, 0, 0, 0, 0, 0, 0, 0, 0, 0, 0, 0, 0, 0, 0, 0, 0, 0, 0, 0, 0, 0, 0, 0, 0, 0, 0, 0, 0, 0, 0, 0, 0, 0, 0, 0, 0, 0, 0, 0, 0, 0, 0, 0, 0, 0, 0, 0, 0, 0, 0, 0, 0, 0, 0, 0, 0, 0, 0, 0, 0, 0, 1, 1, 0, 1, 0, 0, 0, 0, 0, 0, 0, 0, 0, 0, 0, 0, 0, 0, 0, 0, 0, 0, 0, 0, 0, 0, 0, 0, 0, 0, 0, 0, 0, 0, 0, 0, 0, 0, 0, 0, 0, 0, 0, 0, 0, 0, 0, 0, 0, 0, 0, 0, 0, 1, 0, 0, 0, 0, 1, 0, 0, 0, 0, 0])
_uv = me_004.uv_layers.new(name='UVMap')
_uv.uv.foreach_set('vector', [1.0, 0.9375, 1.0, 1.0, 0.9688, 1.0, 1.0, 0.9375, 0.9688, 1.0, 0.9688, 0.9375, 0.9688, 0.9375, 0.9688, 1.0, 0.9375, 1.0, 0.9688, 0.9375, 0.9375, 1.0, 0.9375, 0.9375, 0.9375, 0.9375, 0.9375, 1.0, 0.9062, 1.0, 0.9375, 0.9375, 0.9062, 1.0, 0.9062, 0.9375, 0.9062, 0.9375, 0.9062, 1.0, 0.875, 1.0, 0.9062, 0.9375, 0.875, 1.0, 0.875, 0.9375, 0.875, 0.9375, 0.875, 1.0, 0.8438, 1.0, 0.875, 0.9375, 0.8438, 1.0, 0.8438, 0.9375, 0.8438, 0.9375, 0.8438, 1.0, 0.8125, 1.0, 0.8438, 0.9375, 0.8125, 1.0, 0.8125, 0.9375, 0.8125, 0.9375, 0.8125, 1.0, 0.7812, 1.0, 0.8125, 0.9375, 0.7812, 1.0, 0.7812, 0.9375, 0.7812, 0.9375, 0.7812, 1.0, 0.75, 1.0, 0.7812, 0.9375, 0.75, 1.0, 0.75, 0.9375, 0.75, 0.9375, 0.75, 1.0, 0.7188, 1.0, 0.75, 0.9375, 0.7188, 1.0, 0.7188, 0.9375, 0.7188, 0.9375, 0.7188, 1.0, 0.6875, 1.0, 0.7188, 0.9375, 0.6875, 1.0, 0.6875, 0.9375, 0.6875, 0.9375, 0.6875, 1.0, 0.6562, 1.0, 0.6875, 0.9375, 0.6562, 1.0, 0.6562, 0.9375, 0.6562, 0.9375, 0.6562, 1.0, 0.625, 1.0, 0.6562, 0.9375, 0.625, 1.0, 0.625, 0.9375, 0.625, 0.9375, 0.625, 1.0, 0.5938, 1.0, 0.625, 0.9375, 0.5938, 1.0, 0.5938, 0.9375, 0.5938, 0.9375, 0.5938, 1.0, 0.5625, 1.0, 0.5938, 0.9375, 0.5625, 1.0, 0.5625, 0.9375, 0.5625, 0.9375, 0.5625, 1.0, 0.5312, 1.0, 0.5625, 0.9375, 0.5312, 1.0, 0.5312, 0.9375, 0.5312, 0.9375, 0.5312, 1.0, 0.5, 1.0, 0.5312, 0.9375, 0.5, 1.0, 0.5, 0.9375, 0.5, 0.9375, 0.5, 1.0, 0.4688, 1.0, 0.5, 0.9375, 0.4688, 1.0, 0.4688, 0.9375, 0.4688, 0.9375, 0.4688, 1.0, 0.4375, 1.0, 0.4688, 0.9375, 0.4375, 1.0, 0.4375, 0.9375, 0.4375, 0.9375, 0.4375, 1.0, 0.4062, 1.0, 0.4375, 0.9375, 0.4062, 1.0, 0.4062, 0.9375, 0.4062, 0.9375, 0.4062, 1.0, 0.375, 1.0, 0.4062, 0.9375, 0.375, 1.0, 0.375, 0.9375, 0.375, 0.9375, 0.375, 1.0, 0.3438, 1.0, 0.375, 0.9375, 0.3438, 1.0, 0.3438, 0.9375, 0.3438, 0.9375, 0.3438, 1.0, 0.3125, 1.0, 0.3438, 0.9375, 0.3125, 1.0, 0.3125, 0.9375, 0.3125, 0.9375, 0.3125, 1.0, 0.2812, 1.0, 0.3125, 0.9375, 0.2812, 1.0, 0.2812, 0.9375, 0.2812, 0.9375, 0.2812, 1.0, 0.25, 1.0, 0.2812, 0.9375, 0.25, 1.0, 0.25, 0.9375, 0.25, 0.9375, 0.25, 1.0, 0.2188, 1.0, 0.25, 0.9375, 0.2188, 1.0, 0.2188, 0.9375, 0.2188, 0.9375, 0.2188, 1.0, 0.1875, 1.0, 0.2188, 0.9375, 0.1875, 1.0, 0.1875, 0.9375, 0.1875, 0.9375, 0.1875, 1.0, 0.1562, 1.0, 0.1875, 0.9375, 0.1562, 1.0, 0.1562, 0.9375, 0.1562, 0.9375, 0.1562, 1.0, 0.125, 1.0, 0.1562, 0.9375, 0.125, 1.0, 0.125, 0.9375, 0.125, 0.9375, 0.125, 1.0, 0.09375, 1.0, 0.125, 0.9375, 0.09375, 1.0, 0.09375, 0.9375, 0.09375, 0.9375, 0.09375, 1.0, 0.0625, 1.0, 0.09375, 0.9375, 0.0625, 1.0, 0.0625, 0.9375, 0.3418, 0.4717, 0.2968, 0.4854, 0.25, 0.49, 0.25, 0.49, 0.2032, 0.4854, 0.1582, 0.4717, 0.1582, 0.4717, 0.1167, 0.4496, 0.08029, 0.4197, 0.08029, 0.4197, 0.05045, 0.3833, 0.02827, 0.3418, 0.02827, 0.3418, 0.01461, 0.2968, 0.01, 0.25, 0.01, 0.25, 0.01461, 0.2032, 0.02827, 0.1582, 0.02827, 0.1582, 0.05045, 0.1167, 0.08029, 0.08029, 0.08029, 0.08029, 0.1167, 0.05045, 0.1582, 0.02827, 0.1582, 0.02827, 0.2032, 0.01461, 0.25, 0.01, 0.25, 0.01, 0.2968, 0.01461, 0.3418, 0.02827, 0.3418, 0.02827, 0.3833, 0.05045, 0.4197, 0.08029, 0.4197, 0.08029, 0.4496, 0.1167, 0.4717, 0.1582, 0.4717, 0.1582, 0.4854, 0.2032, 0.49, 0.25, 0.49, 0.25, 0.4854, 0.2968, 0.4717, 0.3418, 0.4717, 0.3418, 0.4496, 0.3833, 0.4197, 0.4197, 0.4197, 0.4197, 0.3833, 0.4496, 0.3418, 0.4717, 0.3418, 0.4717, 0.25, 0.49, 0.1582, 0.4717, 0.1582, 0.4717, 0.08029, 0.4197, 0.02827, 0.3418, 0.02827, 0.3418, 0.01, 0.25, 0.02827, 0.1582, 0.02827, 0.1582, 0.08029, 0.08029, 0.1582, 0.02827, 0.1582, 0.02827, 0.25, 0.01, 0.3418, 0.02827, 0.3418, 0.02827, 0.4197, 0.08029, 0.4717, 0.1582, 0.4717, 0.1582, 0.49, 0.25, 0.4717, 0.3418, 0.4717, 0.3418, 0.4197, 0.4197, 0.3418, 0.4717, 0.3418, 0.4717, 0.1582, 0.4717, 0.02827, 0.3418, 0.02827, 0.3418, 0.02827, 0.1582, 0.1582, 0.02827, 0.1582, 0.02827, 0.3418, 0.02827, 0.4717, 0.1582, 0.4717, 0.1582, 0.4717, 0.3418, 0.3418, 0.4717, 0.3418, 0.4717, 0.02827, 0.3418, 0.1582, 0.02827, 0.1582, 0.02827, 0.4717, 0.1582, 0.3418, 0.4717, 0.0625, 0.9375, 0.0625, 1.0, 0.03125, 1.0, 0.0625, 0.9375, 0.03125, 1.0, 0.03125, 0.9375, 0.03125, 0.9375, 0.03125, 1.0, 0.0, 1.0, 0.03125, 0.9375, 0.0, 1.0, 0.0, 0.9375, 0.7032, 0.4854, 0.75, 0.49, 0.7968, 0.4854, 0.7968, 0.4854, 0.8418, 0.4717, 0.8833, 0.4496, 0.8833, 0.4496, 0.9197, 0.4197, 0.9496, 0.3833, 0.9496, 0.3833, 0.9717, 0.3418, 0.9854, 0.2968, 0.9854, 0.2968, 0.99, 0.25, 0.9854, 0.2032, 0.9854, 0.2032, 0.9717, 0.1582, 0.9496, 0.1167, 0.9496, 0.1167, 0.9197, 0.08029, 0.8833, 0.05045, 0.8833, 0.05045, 0.8418, 0.02827, 0.7968, 0.01461, 0.7968, 0.01461, 0.75, 0.01, 0.7032, 0.01461, 0.7032, 0.01461, 0.6582, 0.02827, 0.6167, 0.05045, 0.6167, 0.05045, 0.5803, 0.08029, 0.5504, 0.1167, 0.5504, 0.1167, 0.5283, 0.1582, 0.5146, 0.2032, 0.5146, 0.2032, 0.51, 0.25, 0.5146, 0.2968, 0.5146, 0.2968, 0.5283, 0.3418, 0.5504, 0.3833, 0.5504, 0.3833, 0.5803, 0.4197, 0.6167, 0.4496, 0.6167, 0.4496, 0.6582, 0.4717, 0.7032, 0.4854, 0.7032, 0.4854, 0.7968, 0.4854, 0.8833, 0.4496, 0.8833, 0.4496, 0.9496, 0.3833, 0.9854, 0.2968, 0.9854, 0.2968, 0.9854, 0.2032, 0.9496, 0.1167, 0.9496, 0.1167, 0.8833, 0.05045, 0.7968, 0.01461, 0.7968, 0.01461, 0.7032, 0.01461, 0.6167, 0.05045, 0.6167, 0.05045, 0.5504, 0.1167, 0.5146, 0.2032, 0.5146, 0.2032, 0.5146, 0.2968, 0.5504, 0.3833, 0.5504, 0.3833, 0.6167, 0.4496, 0.7032, 0.4854, 0.7032, 0.4854, 0.8833, 0.4496, 0.9854, 0.2968, 0.9854, 0.2968, 0.9496, 0.1167, 0.7968, 0.01461, 0.7968, 0.01461, 0.6167, 0.05045, 0.5146, 0.2032, 0.5146, 0.2032, 0.5504, 0.3833, 0.7032, 0.4854, 0.7032, 0.4854, 0.9854, 0.2968, 0.7968, 0.01461, 0.7968, 0.01461, 0.5146, 0.2032, 0.7032, 0.4854, 0.03125, 0.625, 0.03125, 0.75, 0.0, 0.75, 0.03125, 0.625, 0.0, 0.75, 0.0, 0.625, 0.0625, 0.625, 0.0625, 0.75, 0.03125, 0.75, 0.0625, 0.625, 0.03125, 0.75, 0.03125, 0.625, 0.09375, 0.625, 0.09375, 0.75, 0.0625, 0.75, 0.09375, 0.625, 0.0625, 0.75, 0.0625, 0.625, 0.125, 0.625, 0.125, 0.75, 0.09375, 0.75, 0.125, 0.625, 0.09375, 0.75, 0.09375, 0.625, 0.1562, 0.625, 0.1562, 0.75, 0.125, 0.75, 0.1562, 0.625, 0.125, 0.75, 0.125, 0.625, 0.1875, 0.625, 0.1875, 0.75, 0.1562, 0.75, 0.1875, 0.625, 0.1562, 0.75, 0.1562, 0.625, 0.2188, 0.625, 0.2188, 0.75, 0.1875, 0.75, 0.2188, 0.625, 0.1875, 0.75, 0.1875, 0.625, 0.25, 0.625, 0.25, 0.75, 0.2188, 0.75, 0.25, 0.625, 0.2188, 0.75, 0.2188, 0.625, 0.2812, 0.625, 0.2812, 0.75, 0.25, 0.75, 0.2812, 0.625, 0.25, 0.75, 0.25, 0.625, 0.3125, 0.625, 0.3125, 0.75, 0.2812, 0.75, 0.3125, 0.625, 0.2812, 0.75, 0.2812, 0.625, 0.3438, 0.625, 0.3438, 0.75, 0.3125, 0.75, 0.3438, 0.625, 0.3125, 0.75, 0.3125, 0.625, 0.375, 0.625, 0.375, 0.75, 0.3438, 0.75, 0.375, 0.625, 0.3438, 0.75, 0.3438, 0.625, 0.4062, 0.625, 0.4062, 0.75, 0.375, 0.75, 0.4062, 0.625, 0.375, 0.75, 0.375, 0.625, 0.4375, 0.625, 0.4375, 0.75, 0.4062, 0.75, 0.4375, 0.625, 0.4062, 0.75, 0.4062, 0.625, 0.4688, 0.625, 0.4688, 0.75, 0.4375, 0.75, 0.4688, 0.625, 0.4375, 0.75, 0.4375, 0.625, 0.5, 0.625, 0.5, 0.75, 0.4688, 0.75, 0.5, 0.625, 0.4688, 0.75, 0.4688, 0.625, 0.5312, 0.625, 0.5312, 0.75, 0.5, 0.75, 0.5312, 0.625, 0.5, 0.75, 0.5, 0.625, 0.5625, 0.625, 0.5625, 0.75, 0.5312, 0.75, 0.5625, 0.625, 0.5312, 0.75, 0.5312, 0.625, 0.5938, 0.625, 0.5938, 0.75, 0.5625, 0.75, 0.5938, 0.625, 0.5625, 0.75, 0.5625, 0.625, 0.625, 0.625, 0.625, 0.75, 0.5938, 0.75, 0.625, 0.625, 0.5938, 0.75, 0.5938, 0.625, 0.6562, 0.625, 0.6562, 0.75, 0.625, 0.75, 0.6562, 0.625, 0.625, 0.75, 0.625, 0.625, 0.6875, 0.625, 0.6875, 0.75, 0.6562, 0.75, 0.6875, 0.625, 0.6562, 0.75, 0.6562, 0.625, 0.7188, 0.625, 0.7188, 0.75, 0.6875, 0.75, 0.7188, 0.625, 0.6875, 0.75, 0.6875, 0.625, 0.75, 0.625, 0.75, 0.75, 0.7188, 0.75, 0.75, 0.625, 0.7188, 0.75, 0.7188, 0.625, 0.7812, 0.625, 0.7812, 0.75, 0.75, 0.75, 0.7812, 0.625, 0.75, 0.75, 0.75, 0.625, 0.8125, 0.625, 0.8125, 0.75, 0.7812, 0.75, 0.8125, 0.625, 0.7812, 0.75, 0.7812, 0.625, 0.8438, 0.625, 0.8438, 0.75, 0.8125, 0.75, 0.8438, 0.625, 0.8125, 0.75, 0.8125, 0.625, 0.875, 0.625, 0.875, 0.75, 0.8438, 0.75, 0.875, 0.625, 0.8438, 0.75, 0.8438, 0.625, 0.9062, 0.625, 0.9062, 0.75, 0.875, 0.75, 0.9062, 0.625, 0.875, 0.75, 0.875, 0.625, 0.9375, 0.625, 0.9375, 0.75, 0.9062, 0.75, 0.9375, 0.625, 0.9062, 0.75, 0.9062, 0.625, 0.9688, 0.625, 0.9688, 0.75, 0.9375, 0.75, 0.9688, 0.625, 0.9375, 0.75, 0.9375, 0.625, 1.0, 0.625, 1.0, 0.75, 0.9688, 0.75, 1.0, 0.625, 0.9688, 0.75, 0.9688, 0.625, 0.03125, 0.75, 0.03125, 0.875, 0.0, 0.875, 0.03125, 0.75, 0.0, 0.875, 0.0, 0.75, 0.0625, 0.75, 0.0625, 0.875, 0.03125, 0.875, 0.0625, 0.75, 0.03125, 0.875, 0.03125, 0.75, 0.09375, 0.75, 0.09375, 0.875, 0.0625, 0.875, 0.09375, 0.75, 0.0625, 0.875, 0.0625, 0.75, 0.125, 0.75, 0.125, 0.875, 0.09375, 0.875, 0.125, 0.75, 0.09375, 0.875, 0.09375, 0.75, 0.1562, 0.75, 0.1562, 0.875, 0.125, 0.875, 0.1562, 0.75, 0.125, 0.875, 0.125, 0.75, 0.1875, 0.75, 0.1875, 0.875, 0.1562, 0.875, 0.1875, 0.75, 0.1562, 0.875, 0.1562, 0.75, 0.2188, 0.75, 0.2188, 0.875, 0.1875, 0.875, 0.2188, 0.75, 0.1875, 0.875, 0.1875, 0.75, 0.25, 0.75, 0.25, 0.875, 0.2188, 0.875, 0.25, 0.75, 0.2188, 0.875, 0.2188, 0.75, 0.2812, 0.75, 0.2812, 0.875, 0.25, 0.875, 0.2812, 0.75, 0.25, 0.875, 0.25, 0.75, 0.3125, 0.75, 0.3125, 0.875, 0.2812, 0.875, 0.3125, 0.75, 0.2812, 0.875, 0.2812, 0.75, 0.3438, 0.75, 0.3438, 0.875, 0.3125, 0.875, 0.3438, 0.75, 0.3125, 0.875, 0.3125, 0.75, 0.375, 0.75, 0.375, 0.875, 0.3438, 0.875, 0.375, 0.75, 0.3438, 0.875, 0.3438, 0.75, 0.4062, 0.75, 0.4062, 0.875, 0.375, 0.875, 0.4062, 0.75, 0.375, 0.875, 0.375, 0.75, 0.4375, 0.75, 0.4375, 0.875, 0.4062, 0.875, 0.4375, 0.75, 0.4062, 0.875, 0.4062, 0.75, 0.4688, 0.75, 0.4688, 0.875, 0.4375, 0.875, 0.4688, 0.75, 0.4375, 0.875, 0.4375, 0.75, 0.5, 0.75, 0.5, 0.875, 0.4688, 0.875, 0.5, 0.75, 0.4688, 0.875, 0.4688, 0.75, 0.5312, 0.75, 0.5312, 0.875, 0.5, 0.875, 0.5312, 0.75, 0.5, 0.875, 0.5, 0.75, 0.5625, 0.75, 0.5625, 0.875, 0.5312, 0.875, 0.5625, 0.75, 0.5312, 0.875, 0.5312, 0.75, 0.5938, 0.75, 0.5938, 0.875, 0.5625, 0.875, 0.5938, 0.75, 0.5625, 0.875, 0.5625, 0.75, 0.625, 0.75, 0.625, 0.875, 0.5938, 0.875, 0.625, 0.75, 0.5938, 0.875, 0.5938, 0.75, 0.6562, 0.75, 0.6562, 0.875, 0.625, 0.875, 0.6562, 0.75, 0.625, 0.875, 0.625, 0.75, 0.6875, 0.75, 0.6875, 0.875, 0.6562, 0.875, 0.6875, 0.75, 0.6562, 0.875, 0.6562, 0.75, 0.7188, 0.75, 0.7188, 0.875, 0.6875, 0.875, 0.7188, 0.75, 0.6875, 0.875, 0.6875, 0.75, 0.75, 0.75, 0.75, 0.875, 0.7188, 0.875, 0.75, 0.75, 0.7188, 0.875, 0.7188, 0.75, 0.7812, 0.75, 0.7812, 0.875, 0.75, 0.875, 0.7812, 0.75, 0.75, 0.875, 0.75, 0.75, 0.8125, 0.75, 0.8125, 0.875, 0.7812, 0.875, 0.8125, 0.75, 0.7812, 0.875, 0.7812, 0.75, 0.8438, 0.75, 0.8438, 0.875, 0.8125, 0.875, 0.8438, 0.75, 0.8125, 0.875, 0.8125, 0.75, 0.875, 0.75, 0.875, 0.875, 0.8438, 0.875, 0.875, 0.75, 0.8438, 0.875, 0.8438, 0.75, 0.9062, 0.75, 0.9062, 0.875, 0.875, 0.875, 0.9062, 0.75, 0.875, 0.875, 0.875, 0.75, 0.9375, 0.75, 0.9375, 0.875, 0.9062, 0.875, 0.9375, 0.75, 0.9062, 0.875, 0.9062, 0.75, 0.9688, 0.75, 0.9688, 0.875, 0.9375, 0.875, 0.9688, 0.75, 0.9375, 0.875, 0.9375, 0.75, 1.0, 0.75, 1.0, 0.875, 0.9688, 0.875, 1.0, 0.75, 0.9688, 0.875, 0.9688, 0.75, 1.0, 0.5625, 1.0, 0.625, 0.9688, 0.625, 1.0, 0.5625, 0.9688, 0.625, 0.9688, 0.5625, 0.9688, 0.5625, 0.9688, 0.625, 0.9375, 0.625, 0.9688, 0.5625, 0.9375, 0.625, 0.9375, 0.5625, 0.9375, 0.5625, 0.9375, 0.625, 0.9062, 0.625, 0.9375, 0.5625, 0.9062, 0.625, 0.9062, 0.5625, 0.9062, 0.5625, 0.9062, 0.625, 0.875, 0.625, 0.9062, 0.5625, 0.875, 0.625, 0.875, 0.5625, 0.875, 0.5625, 0.875, 0.625, 0.8438, 0.625, 0.875, 0.5625, 0.8438, 0.625, 0.8438, 0.5625, 0.8438, 0.5625, 0.8438, 0.625, 0.8125, 0.625, 0.8438, 0.5625, 0.8125, 0.625, 0.8125, 0.5625, 0.8125, 0.5625, 0.8125, 0.625, 0.7812, 0.625, 0.8125, 0.5625, 0.7812, 0.625, 0.7812, 0.5625, 0.7812, 0.5625, 0.7812, 0.625, 0.75, 0.625, 0.7812, 0.5625, 0.75, 0.625, 0.75, 0.5625, 0.75, 0.5625, 0.75, 0.625, 0.7188, 0.625, 0.75, 0.5625, 0.7188, 0.625, 0.7188, 0.5625, 0.7188, 0.5625, 0.7188, 0.625, 0.6875, 0.625, 0.7188, 0.5625, 0.6875, 0.625, 0.6875, 0.5625, 0.6875, 0.5625, 0.6875, 0.625, 0.6562, 0.625, 0.6875, 0.5625, 0.6562, 0.625, 0.6562, 0.5625, 0.6562, 0.5625, 0.6562, 0.625, 0.625, 0.625, 0.6562, 0.5625, 0.625, 0.625, 0.625, 0.5625, 0.625, 0.5625, 0.625, 0.625, 0.5938, 0.625, 0.625, 0.5625, 0.5938, 0.625, 0.5938, 0.5625, 0.5938, 0.5625, 0.5938, 0.625, 0.5625, 0.625, 0.5938, 0.5625, 0.5625, 0.625, 0.5625, 0.5625, 0.5625, 0.5625, 0.5625, 0.625, 0.5312, 0.625, 0.5625, 0.5625, 0.5312, 0.625, 0.5312, 0.5625, 0.5312, 0.5625, 0.5312, 0.625, 0.5, 0.625, 0.5312, 0.5625, 0.5, 0.625, 0.5, 0.5625, 0.5, 0.5625, 0.5, 0.625, 0.4688, 0.625, 0.5, 0.5625, 0.4688, 0.625, 0.4688, 0.5625, 0.4688, 0.5625, 0.4688, 0.625, 0.4375, 0.625, 0.4688, 0.5625, 0.4375, 0.625, 0.4375, 0.5625, 0.4375, 0.5625, 0.4375, 0.625, 0.4062, 0.625, 0.4375, 0.5625, 0.4062, 0.625, 0.4062, 0.5625, 0.4062, 0.5625, 0.4062, 0.625, 0.375, 0.625, 0.4062, 0.5625, 0.375, 0.625, 0.375, 0.5625, 0.375, 0.5625, 0.375, 0.625, 0.3438, 0.625, 0.375, 0.5625, 0.3438, 0.625, 0.3438, 0.5625, 0.3438, 0.5625, 0.3438, 0.625, 0.3125, 0.625, 0.3438, 0.5625, 0.3125, 0.625, 0.3125, 0.5625, 0.3125, 0.5625, 0.3125, 0.625, 0.2812, 0.625, 0.3125, 0.5625, 0.2812, 0.625, 0.2812, 0.5625, 0.2812, 0.5625, 0.2812, 0.625, 0.25, 0.625, 0.2812, 0.5625, 0.25, 0.625, 0.25, 0.5625, 0.25, 0.5625, 0.25, 0.625, 0.2188, 0.625, 0.25, 0.5625, 0.2188, 0.625, 0.2188, 0.5625, 0.2188, 0.5625, 0.2188, 0.625, 0.1875, 0.625, 0.2188, 0.5625, 0.1875, 0.625, 0.1875, 0.5625, 0.1875, 0.5625, 0.1875, 0.625, 0.1562, 0.625, 0.1875, 0.5625, 0.1562, 0.625, 0.1562, 0.5625, 0.1562, 0.5625, 0.1562, 0.625, 0.125, 0.625, 0.1562, 0.5625, 0.125, 0.625, 0.125, 0.5625, 0.125, 0.5625, 0.125, 0.625, 0.09375, 0.625, 0.125, 0.5625, 0.09375, 0.625, 0.09375, 0.5625, 0.09375, 0.5625, 0.09375, 0.625, 0.0625, 0.625, 0.09375, 0.5625, 0.0625, 0.625, 0.0625, 0.5625, 0.0625, 0.5625, 0.0625, 0.625, 0.03125, 0.625, 0.0625, 0.5625, 0.03125, 0.625, 0.03125, 0.5625, 0.03125, 0.5625, 0.03125, 0.625, 0.0, 0.625, 0.03125, 0.5625, 0.0, 0.625, 0.0, 0.5625, 0.03125, 0.5, 0.03125, 0.5625, 0.0, 0.5625, 0.03125, 0.5, 0.0, 0.5625, 0.0, 0.5, 0.0625, 0.5, 0.0625, 0.5625, 0.03125, 0.5625, 0.0625, 0.5, 0.03125, 0.5625, 0.03125, 0.5, 0.09375, 0.5, 0.09375, 0.5625, 0.0625, 0.5625, 0.09375, 0.5, 0.0625, 0.5625, 0.0625, 0.5, 0.125, 0.5, 0.125, 0.5625, 0.09375, 0.5625, 0.125, 0.5, 0.09375, 0.5625, 0.09375, 0.5, 0.1562, 0.5, 0.1562, 0.5625, 0.125, 0.5625, 0.1562, 0.5, 0.125, 0.5625, 0.125, 0.5, 0.1875, 0.5, 0.1875, 0.5625, 0.1562, 0.5625, 0.1875, 0.5, 0.1562, 0.5625, 0.1562, 0.5, 0.2188, 0.5, 0.2188, 0.5625, 0.1875, 0.5625, 0.2188, 0.5, 0.1875, 0.5625, 0.1875, 0.5, 0.25, 0.5, 0.25, 0.5625, 0.2188, 0.5625, 0.25, 0.5, 0.2188, 0.5625, 0.2188, 0.5, 0.2812, 0.5, 0.2812, 0.5625, 0.25, 0.5625, 0.2812, 0.5, 0.25, 0.5625, 0.25, 0.5, 0.3125, 0.5, 0.3125, 0.5625, 0.2812, 0.5625, 0.3125, 0.5, 0.2812, 0.5625, 0.2812, 0.5, 0.3438, 0.5, 0.3438, 0.5625, 0.3125, 0.5625, 0.3438, 0.5, 0.3125, 0.5625, 0.3125, 0.5, 0.375, 0.5, 0.375, 0.5625, 0.3438, 0.5625, 0.375, 0.5, 0.3438, 0.5625, 0.3438, 0.5, 0.4062, 0.5, 0.4062, 0.5625, 0.375, 0.5625, 0.4062, 0.5, 0.375, 0.5625, 0.375, 0.5, 0.4375, 0.5, 0.4375, 0.5625, 0.4062, 0.5625, 0.4375, 0.5, 0.4062, 0.5625, 0.4062, 0.5, 0.4688, 0.5, 0.4688, 0.5625, 0.4375, 0.5625, 0.4688, 0.5, 0.4375, 0.5625, 0.4375, 0.5, 0.5, 0.5, 0.5, 0.5625, 0.4688, 0.5625, 0.5, 0.5, 0.4688, 0.5625, 0.4688, 0.5, 0.5312, 0.5, 0.5312, 0.5625, 0.5, 0.5625, 0.5312, 0.5, 0.5, 0.5625, 0.5, 0.5, 0.5625, 0.5, 0.5625, 0.5625, 0.5312, 0.5625, 0.5625, 0.5, 0.5312, 0.5625, 0.5312, 0.5, 0.5938, 0.5, 0.5938, 0.5625, 0.5625, 0.5625, 0.5938, 0.5, 0.5625, 0.5625, 0.5625, 0.5, 0.625, 0.5, 0.625, 0.5625, 0.5938, 0.5625, 0.625, 0.5, 0.5938, 0.5625, 0.5938, 0.5, 0.6562, 0.5, 0.6562, 0.5625, 0.625, 0.5625, 0.6562, 0.5, 0.625, 0.5625, 0.625, 0.5, 0.6875, 0.5, 0.6875, 0.5625, 0.6562, 0.5625, 0.6875, 0.5, 0.6562, 0.5625, 0.6562, 0.5, 0.7188, 0.5, 0.7188, 0.5625, 0.6875, 0.5625, 0.7188, 0.5, 0.6875, 0.5625, 0.6875, 0.5, 0.75, 0.5, 0.75, 0.5625, 0.7188, 0.5625, 0.75, 0.5, 0.7188, 0.5625, 0.7188, 0.5, 0.7812, 0.5, 0.7812, 0.5625, 0.75, 0.5625, 0.7812, 0.5, 0.75, 0.5625, 0.75, 0.5, 0.8125, 0.5, 0.8125, 0.5625, 0.7812, 0.5625, 0.8125, 0.5, 0.7812, 0.5625, 0.7812, 0.5, 0.8438, 0.5, 0.8438, 0.5625, 0.8125, 0.5625, 0.8438, 0.5, 0.8125, 0.5625, 0.8125, 0.5, 0.875, 0.5, 0.875, 0.5625, 0.8438, 0.5625, 0.875, 0.5, 0.8438, 0.5625, 0.8438, 0.5, 0.9062, 0.5, 0.9062, 0.5625, 0.875, 0.5625, 0.9062, 0.5, 0.875, 0.5625, 0.875, 0.5, 0.9375, 0.5, 0.9375, 0.5625, 0.9062, 0.5625, 0.9375, 0.5, 0.9062, 0.5625, 0.9062, 0.5, 0.9688, 0.5, 0.9688, 0.5625, 0.9375, 0.5625, 0.9688, 0.5, 0.9375, 0.5625, 0.9375, 0.5, 1.0, 0.5, 1.0, 0.5625, 0.9688, 0.5625, 1.0, 0.5, 0.9688, 0.5625, 0.9688, 0.5, 0.03125, 0.875, 0.03125, 0.9375, 0.0, 0.9375, 0.03125, 0.875, 0.0, 0.9375, 0.0, 0.875, 0.0625, 0.875, 0.0625, 0.9375, 0.03125, 0.9375, 0.0625, 0.875, 0.03125, 0.9375, 0.03125, 0.875, 0.09375, 0.875, 0.09375, 0.9375, 0.0625, 0.9375, 0.09375, 0.875, 0.0625, 0.9375, 0.0625, 0.875, 0.125, 0.875, 0.125, 0.9375, 0.09375, 0.9375, 0.125, 0.875, 0.09375, 0.9375, 0.09375, 0.875, 0.1562, 0.875, 0.1562, 0.9375, 0.125, 0.9375, 0.1562, 0.875, 0.125, 0.9375, 0.125, 0.875, 0.1875, 0.875, 0.1875, 0.9375, 0.1562, 0.9375, 0.1875, 0.875, 0.1562, 0.9375, 0.1562, 0.875, 0.2188, 0.875, 0.2188, 0.9375, 0.1875, 0.9375, 0.2188, 0.875, 0.1875, 0.9375, 0.1875, 0.875, 0.25, 0.875, 0.25, 0.9375, 0.2188, 0.9375, 0.25, 0.875, 0.2188, 0.9375, 0.2188, 0.875, 0.2812, 0.875, 0.2812, 0.9375, 0.25, 0.9375, 0.2812, 0.875, 0.25, 0.9375, 0.25, 0.875, 0.3125, 0.875, 0.3125, 0.9375, 0.2812, 0.9375, 0.3125, 0.875, 0.2812, 0.9375, 0.2812, 0.875, 0.3438, 0.875, 0.3438, 0.9375, 0.3125, 0.9375, 0.3438, 0.875, 0.3125, 0.9375, 0.3125, 0.875, 0.375, 0.875, 0.375, 0.9375, 0.3438, 0.9375, 0.375, 0.875, 0.3438, 0.9375, 0.3438, 0.875, 0.4062, 0.875, 0.4062, 0.9375, 0.375, 0.9375, 0.4062, 0.875, 0.375, 0.9375, 0.375, 0.875, 0.4375, 0.875, 0.4375, 0.9375, 0.4062, 0.9375, 0.4375, 0.875, 0.4062, 0.9375, 0.4062, 0.875, 0.4688, 0.875, 0.4688, 0.9375, 0.4375, 0.9375, 0.4688, 0.875, 0.4375, 0.9375, 0.4375, 0.875, 0.5, 0.875, 0.5, 0.9375, 0.4688, 0.9375, 0.5, 0.875, 0.4688, 0.9375, 0.4688, 0.875, 0.5312, 0.875, 0.5312, 0.9375, 0.5, 0.9375, 0.5312, 0.875, 0.5, 0.9375, 0.5, 0.875, 0.5625, 0.875, 0.5625, 0.9375, 0.5312, 0.9375, 0.5625, 0.875, 0.5312, 0.9375, 0.5312, 0.875, 0.5938, 0.875, 0.5938, 0.9375, 0.5625, 0.9375, 0.5938, 0.875, 0.5625, 0.9375, 0.5625, 0.875, 0.625, 0.875, 0.625, 0.9375, 0.5938, 0.9375, 0.625, 0.875, 0.5938, 0.9375, 0.5938, 0.875, 0.6562, 0.875, 0.6562, 0.9375, 0.625, 0.9375, 0.6562, 0.875, 0.625, 0.9375, 0.625, 0.875, 0.6875, 0.875, 0.6875, 0.9375, 0.6562, 0.9375, 0.6875, 0.875, 0.6562, 0.9375, 0.6562, 0.875, 0.7188, 0.875, 0.7188, 0.9375, 0.6875, 0.9375, 0.7188, 0.875, 0.6875, 0.9375, 0.6875, 0.875, 0.75, 0.875, 0.75, 0.9375, 0.7188, 0.9375, 0.75, 0.875, 0.7188, 0.9375, 0.7188, 0.875, 0.7812, 0.875, 0.7812, 0.9375, 0.75, 0.9375, 0.7812, 0.875, 0.75, 0.9375, 0.75, 0.875, 0.8125, 0.875, 0.8125, 0.9375, 0.7812, 0.9375, 0.8125, 0.875, 0.7812, 0.9375, 0.7812, 0.875, 0.8438, 0.875, 0.8438, 0.9375, 0.8125, 0.9375, 0.8438, 0.875, 0.8125, 0.9375, 0.8125, 0.875, 0.875, 0.875, 0.875, 0.9375, 0.8438, 0.9375, 0.875, 0.875, 0.8438, 0.9375, 0.8438, 0.875, 0.9062, 0.875, 0.9062, 0.9375, 0.875, 0.9375, 0.9062, 0.875, 0.875, 0.9375, 0.875, 0.875, 0.9375, 0.875, 0.9375, 0.9375, 0.9062, 0.9375, 0.9375, 0.875, 0.9062, 0.9375, 0.9062, 0.875, 0.9688, 0.875, 0.9688, 0.9375, 0.9375, 0.9375, 0.9688, 0.875, 0.9375, 0.9375, 0.9375, 0.875, 1.0, 0.875, 1.0, 0.9375, 0.9688, 0.9375, 1.0, 0.875, 0.9688, 0.9375, 0.9688, 0.875])
me_004.materials.append(mat_007)
me_004.update()
me_004.normals_split_custom_set([tuple(v) for v in zip(*[iter([0.09802, 0.9952, 0.0, 0.09802, 0.9952, 0.0, 0.09802, 0.9952, 0.0, 0.09802, 0.9952, 0.0, 0.09802, 0.9952, 0.0, 0.09802, 0.9952, 0.0, 0.2903, 0.9569, 0.0, 0.2903, 0.9569, 0.0, 0.2903, 0.9569, 0.0, 0.2903, 0.9569, 0.0, 0.2903, 0.9569, 0.0, 0.2903, 0.9569, 0.0, 0.4714, 0.8819, 0.0, 0.4714, 0.8819, 0.0, 0.4714, 0.8819, 0.0, 0.4714, 0.8819, 0.0, 0.4714, 0.8819, 0.0, 0.4714, 0.8819, 0.0, 0.6344, 0.773, 0.0, 0.6344, 0.773, 0.0, 0.6344, 0.773, 0.0, 0.6344, 0.773, 0.0, 0.6344, 0.773, 0.0, 0.6344, 0.773, 0.0, 0.773, 0.6344, 0.0, 0.773, 0.6344, 0.0, 0.773, 0.6344, 0.0, 0.773, 0.6344, 0.0, 0.773, 0.6344, 0.0, 0.773, 0.6344, 0.0, 0.8819, 0.4714, 0.0, 0.8819, 0.4714, 0.0, 0.8819, 0.4714, 0.0, 0.8819, 0.4714, 0.0, 0.8819, 0.4714, 0.0, 0.8819, 0.4714, 0.0, 0.9569, 0.2903, 0.0, 0.9569, 0.2903, 0.0, 0.9569, 0.2903, 0.0, 0.9569, 0.2903, 0.0, 0.9569, 0.2903, 0.0, 0.9569, 0.2903, 0.0, 0.9952, 0.09802, 0.0, 0.9952, 0.09802, 0.0, 0.9952, 0.09802, 0.0, 0.9952, 0.09802, 0.0, 0.9952, 0.09802, 0.0, 0.9952, 0.09802, 0.0, 0.9952, -0.09802, 0.0, 0.9952, -0.09802, 0.0, 0.9952, -0.09802, 0.0, 0.9952, -0.09802, 0.0, 0.9952, -0.09802, 0.0, 0.9952, -0.09802, 0.0, 0.9569, -0.2903, 0.0, 0.9569, -0.2903, 0.0, 0.9569, -0.2903, 0.0, 0.9569, -0.2903, 0.0, 0.9569, -0.2903, 0.0, 0.9569, -0.2903, 0.0, 0.8819, -0.4714, 0.0, 0.8819, -0.4714, 0.0, 0.8819, -0.4714, 0.0, 0.8819, -0.4714, 0.0, 0.8819, -0.4714, 0.0, 0.8819, -0.4714, 0.0, 0.773, -0.6344, 0.0, 0.773, -0.6344, 0.0, 0.773, -0.6344, 0.0, 0.773, -0.6344, 0.0, 0.773, -0.6344, 0.0, 0.773, -0.6344, 0.0, 0.6344, -0.773, 0.0, 0.6344, -0.773, 0.0, 0.6344, -0.773, 0.0, 0.6344, -0.773, 0.0, 0.6344, -0.773, 0.0, 0.6344, -0.773, 0.0, 0.4714, -0.8819, 0.0, 0.4714, -0.8819, 0.0, 0.4714, -0.8819, 0.0, 0.4714, -0.8819, 0.0, 0.4714, -0.8819, 0.0, 0.4714, -0.8819, 0.0, 0.2903, -0.9569, 0.0, 0.2903, -0.9569, 0.0, 0.2903, -0.9569, 0.0, 0.2903, -0.9569, 0.0, 0.2903, -0.9569, 0.0, 0.2903, -0.9569, 0.0, 0.09802, -0.9952, 0.0, 0.09802, -0.9952, 0.0, 0.09802, -0.9952, 0.0, 0.09802, -0.9952, 0.0, 0.09802, -0.9952, 0.0, 0.09802, -0.9952, 0.0, -0.09802, -0.9952, 0.0, -0.09802, -0.9952, 0.0, -0.09802, -0.9952, 0.0, -0.09802, -0.9952, 0.0, -0.09802, -0.9952, 0.0, -0.09802, -0.9952, 0.0, -0.2903, -0.9569, 0.0, -0.2903, -0.9569, 0.0, -0.2903, -0.9569, 0.0, -0.2903, -0.9569, 0.0, -0.2903, -0.9569, 0.0, -0.2903, -0.9569, 0.0, -0.4714, -0.8819, 0.0, -0.4714, -0.8819, 0.0, -0.4714, -0.8819, 0.0, -0.4714, -0.8819, 0.0, -0.4714, -0.8819, 0.0, -0.4714, -0.8819, 0.0, -0.6344, -0.773, 0.0, -0.6344, -0.773, 0.0, -0.6344, -0.773, 0.0, -0.6344, -0.773, 0.0, -0.6344, -0.773, 0.0, -0.6344, -0.773, 0.0, -0.773, -0.6344, 0.0, -0.773, -0.6344, 0.0, -0.773, -0.6344, 0.0, -0.773, -0.6344, 0.0, -0.773, -0.6344, 0.0, -0.773, -0.6344, 0.0, -0.8819, -0.4714, 0.0, -0.8819, -0.4714, 0.0, -0.8819, -0.4714, 0.0, -0.8819, -0.4714, 0.0, -0.8819, -0.4714, 0.0, -0.8819, -0.4714, 0.0, -0.9569, -0.2903, 0.0, -0.9569, -0.2903, 0.0, -0.9569, -0.2903, 0.0, -0.9569, -0.2903, 0.0, -0.9569, -0.2903, 0.0, -0.9569, -0.2903, 0.0, -0.9952, -0.09802, 0.0, -0.9952, -0.09802, 0.0, -0.9952, -0.09802, 0.0, -0.9952, -0.09802, 0.0, -0.9952, -0.09802, 0.0, -0.9952, -0.09802, 0.0, -0.9952, 0.09802, 0.0, -0.9952, 0.09802, 0.0, -0.9952, 0.09802, 0.0, -0.9952, 0.09802, 0.0, -0.9952, 0.09802, 0.0, -0.9952, 0.09802, 0.0, -0.9569, 0.2903, 0.0, -0.9569, 0.2903, 0.0, -0.9569, 0.2903, 0.0, -0.9569, 0.2903, 0.0, -0.9569, 0.2903, 0.0, -0.9569, 0.2903, 0.0, -0.8819, 0.4714, 0.0, -0.8819, 0.4714, 0.0, -0.8819, 0.4714, 0.0, -0.8819, 0.4714, 0.0, -0.8819, 0.4714, 0.0, -0.8819, 0.4714, 0.0, -0.773, 0.6344, 0.0, -0.773, 0.6344, 0.0, -0.773, 0.6344, 0.0, -0.773, 0.6344, 0.0, -0.773, 0.6344, 0.0, -0.773, 0.6344, 0.0, -0.6344, 0.773, 0.0, -0.6344, 0.773, 0.0, -0.6344, 0.773, 0.0, -0.6344, 0.773, 0.0, -0.6344, 0.773, 0.0, -0.6344, 0.773, 0.0, -0.4714, 0.8819, 0.0, -0.4714, 0.8819, 0.0, -0.4714, 0.8819, 0.0, -0.4714, 0.8819, 0.0, -0.4714, 0.8819, 0.0, -0.4714, 0.8819, 0.0, 3.047e-06, 0.0, 1.0, 3.047e-06, 0.0, 1.0, 3.047e-06, 0.0, 1.0, -3.047e-06, 0.0, 1.0, -3.047e-06, 0.0, 1.0, -3.047e-06, 0.0, 1.0, 0.0, 0.0, 1.0, 0.0, 0.0, 1.0, 0.0, 0.0, 1.0, 1.219e-05, 0.0, 1.0, 1.219e-05, 0.0, 1.0, 1.219e-05, 0.0, 1.0, 0.0, 0.0, 1.0, 0.0, 0.0, 1.0, 0.0, 0.0, 1.0, 0.0, 0.0, 1.0, 0.0, 0.0, 1.0, 0.0, 0.0, 1.0, 1.219e-05, 0.0, 1.0, 1.219e-05, 0.0, 1.0, 1.219e-05, 0.0, 1.0, 0.0, 0.0, 1.0, 0.0, 0.0, 1.0, 0.0, 0.0, 1.0, -3.047e-06, 0.0, 1.0, -3.047e-06, 0.0, 1.0, -3.047e-06, 0.0, 1.0, 3.047e-06, 0.0, 1.0, 3.047e-06, 0.0, 1.0, 3.047e-06, 0.0, 1.0, 0.0, 0.0, 1.0, 0.0, 0.0, 1.0, 0.0, 0.0, 1.0, -1.219e-05, 0.0, 1.0, -1.219e-05, 0.0, 1.0, -1.219e-05, 0.0, 1.0, 0.0, 0.0, 1.0, 0.0, 0.0, 1.0, 0.0, 0.0, 1.0, 0.0, 0.0, 1.0, 0.0, 0.0, 1.0, 0.0, 0.0, 1.0, -1.219e-05, 0.0, 1.0, -1.219e-05, 0.0, 1.0, -1.219e-05, 0.0, 1.0, 0.0, 0.0, 1.0, 0.0, 0.0, 1.0, 0.0, 0.0, 1.0, 0.0, 0.0, 1.0, 0.0, 0.0, 1.0, 0.0, 0.0, 1.0, 0.0, 0.0, 1.0, 0.0, 0.0, 1.0, 0.0, 0.0, 1.0, 0.0, 0.0, 1.0, 0.0, 0.0, 1.0, 0.0, 0.0, 1.0, -1.568e-06, 0.0, 1.0, -1.568e-06, 0.0, 1.0, -1.568e-06, 0.0, 1.0, 0.0, 0.0, 1.0, 0.0, 0.0, 1.0, 0.0, 0.0, 1.0, 0.0, 0.0, 1.0, 0.0, 0.0, 1.0, 0.0, 0.0, 1.0, 0.0, 0.0, 1.0, 0.0, 0.0, 1.0, 0.0, 0.0, 1.0, 1.568e-06, 0.0, 1.0, 1.568e-06, 0.0, 1.0, 1.568e-06, 0.0, 1.0, 0.0, 0.0, 1.0, 0.0, 0.0, 1.0, 0.0, 0.0, 1.0, 0.0, 0.0, 1.0, 0.0, 0.0, 1.0, 0.0, 0.0, 1.0, 0.0, 0.0, 1.0, 0.0, 0.0, 1.0, 0.0, 0.0, 1.0, 0.0, 0.0, 1.0, 0.0, 0.0, 1.0, 0.0, 0.0, 1.0, 0.0, 0.0, 1.0, 0.0, 0.0, 1.0, 0.0, 0.0, 1.0, 0.0, 0.0, 1.0, 0.0, 0.0, 1.0, 0.0, 0.0, 1.0, -0.2903, 0.9569, 0.0, -0.2903, 0.9569, 0.0, -0.2903, 0.9569, 0.0, -0.2903, 0.9569, 0.0, -0.2903, 0.9569, 0.0, -0.2903, 0.9569, 0.0, -0.09802, 0.9952, 0.0, -0.09802, 0.9952, 0.0, -0.09802, 0.9952, 0.0, -0.09802, 0.9952, 0.0, -0.09802, 0.9952, 0.0, -0.09802, 0.9952, 0.0, 0.0, 0.0, -1.0, 0.0, 0.0, -1.0, 0.0, 0.0, -1.0, -1.723e-06, 0.0, -1.0, -1.723e-06, 0.0, -1.0, -1.723e-06, 0.0, -1.0, 0.0, 0.0, -1.0, 0.0, 0.0, -1.0, 0.0, 0.0, -1.0, 0.0, 0.0, -1.0, 0.0, 0.0, -1.0, 0.0, 0.0, -1.0, 0.0, 0.0, -1.0, 0.0, 0.0, -1.0, 0.0, 0.0, -1.0, 0.0, 0.0, -1.0, 0.0, 0.0, -1.0, 0.0, 0.0, -1.0, -3.445e-06, 0.0, -1.0, -3.445e-06, 0.0, -1.0, -3.445e-06, 0.0, -1.0, -1.723e-06, 0.0, -1.0, -1.723e-06, 0.0, -1.0, -1.723e-06, 0.0, -1.0, 0.0, 0.0, -1.0, 0.0, 0.0, -1.0, 0.0, 0.0, -1.0, 1.723e-06, 0.0, -1.0, 1.723e-06, 0.0, -1.0, 1.723e-06, 0.0, -1.0, 3.445e-06, 0.0, -1.0, 3.445e-06, 0.0, -1.0, 3.445e-06, 0.0, -1.0, 0.0, 0.0, -1.0, 0.0, 0.0, -1.0, 0.0, 0.0, -1.0, 0.0, 0.0, -1.0, 0.0, 0.0, -1.0, 0.0, 0.0, -1.0, 0.0, 0.0, -1.0, 0.0, 0.0, -1.0, 0.0, 0.0, -1.0, 0.0, 0.0, -1.0, 0.0, 0.0, -1.0, 0.0, 0.0, -1.0, 1.723e-06, 0.0, -1.0, 1.723e-06, 0.0, -1.0, 1.723e-06, 0.0, -1.0, 0.0, 0.0, -1.0, 0.0, 0.0, -1.0, 0.0, 0.0, -1.0, 8.866e-07, 0.0, -1.0, 8.866e-07, 0.0, -1.0, 8.866e-07, 0.0, -1.0, 0.0, 0.0, -1.0, 0.0, 0.0, -1.0, 0.0, 0.0, -1.0, 4.433e-07, 0.0, -1.0, 4.433e-07, 0.0, -1.0, 4.433e-07, 0.0, -1.0, 0.0, 0.0, -1.0, 0.0, 0.0, -1.0, 0.0, 0.0, -1.0, 0.0, 0.0, -1.0, 0.0, 0.0, -1.0, 0.0, 0.0, -1.0, 0.0, 0.0, -1.0, 0.0, 0.0, -1.0, 0.0, 0.0, -1.0, 4.433e-07, 0.0, -1.0, 4.433e-07, 0.0, -1.0, 4.433e-07, 0.0, -1.0, 0.0, 0.0, -1.0, 0.0, 0.0, -1.0, 0.0, 0.0, -1.0, 0.0, 0.0, -1.0, 0.0, 0.0, -1.0, 0.0, 0.0, -1.0, 0.0, 0.0, -1.0, 0.0, 0.0, -1.0, 0.0, 0.0, -1.0, -2.494e-07, 0.0, -1.0, -2.494e-07, 0.0, -1.0, -2.494e-07, 0.0, -1.0, 0.0, 0.0, -1.0, 0.0, 0.0, -1.0, 0.0, 0.0, -1.0, 0.0, 0.0, -1.0, 0.0, 0.0, -1.0, 0.0, 0.0, -1.0, -0.09802, 0.9952, 0.0, -0.09802, 0.9952, 0.0, -0.09802, 0.9952, 0.0, -0.09802, 0.9952, 0.0, -0.09802, 0.9952, 0.0, -0.09802, 0.9952, 0.0, -0.2903, 0.9569, 0.0, -0.2903, 0.9569, 0.0, -0.2903, 0.9569, 0.0, -0.2903, 0.9569, 0.0, -0.2903, 0.9569, 0.0, -0.2903, 0.9569, 0.0, -0.4714, 0.8819, 0.0, -0.4714, 0.8819, 0.0, -0.4714, 0.8819, 0.0, -0.4714, 0.8819, 0.0, -0.4714, 0.8819, 0.0, -0.4714, 0.8819, 0.0, -0.6344, 0.773, 0.0, -0.6344, 0.773, 0.0, -0.6344, 0.773, 0.0, -0.6344, 0.773, 0.0, -0.6344, 0.773, 0.0, -0.6344, 0.773, 0.0, -0.773, 0.6344, 0.0, -0.773, 0.6344, 0.0, -0.773, 0.6344, 0.0, -0.773, 0.6344, 0.0, -0.773, 0.6344, 0.0, -0.773, 0.6344, 0.0, -0.8819, 0.4714, 0.0, -0.8819, 0.4714, 0.0, -0.8819, 0.4714, 0.0, -0.8819, 0.4714, 0.0, -0.8819, 0.4714, 0.0, -0.8819, 0.4714, 0.0, -0.9569, 0.2903, 0.0, -0.9569, 0.2903, 0.0, -0.9569, 0.2903, 0.0, -0.9569, 0.2903, 0.0, -0.9569, 0.2903, 0.0, -0.9569, 0.2903, 0.0, -0.9952, 0.09802, 0.0, -0.9952, 0.09802, 0.0, -0.9952, 0.09802, 0.0, -0.9952, 0.09802, 0.0, -0.9952, 0.09802, 0.0, -0.9952, 0.09802, 0.0, -0.9952, -0.09802, 0.0, -0.9952, -0.09802, 0.0, -0.9952, -0.09802, 0.0, -0.9952, -0.09802, 0.0, -0.9952, -0.09802, 0.0, -0.9952, -0.09802, 0.0, -0.9569, -0.2903, 0.0, -0.9569, -0.2903, 0.0, -0.9569, -0.2903, 0.0, -0.9569, -0.2903, 0.0, -0.9569, -0.2903, 0.0, -0.9569, -0.2903, 0.0, -0.8819, -0.4714, 0.0, -0.8819, -0.4714, 0.0, -0.8819, -0.4714, 0.0, -0.8819, -0.4714, 0.0, -0.8819, -0.4714, 0.0, -0.8819, -0.4714, 0.0, -0.773, -0.6344, 0.0, -0.773, -0.6344, 0.0, -0.773, -0.6344, 0.0, -0.773, -0.6344, 0.0, -0.773, -0.6344, 0.0, -0.773, -0.6344, 0.0, -0.6344, -0.773, 0.0, -0.6344, -0.773, 0.0, -0.6344, -0.773, 0.0, -0.6344, -0.773, 0.0, -0.6344, -0.773, 0.0, -0.6344, -0.773, 0.0, -0.4714, -0.8819, 0.0, -0.4714, -0.8819, 0.0, -0.4714, -0.8819, 0.0, -0.4714, -0.8819, 0.0, -0.4714, -0.8819, 0.0, -0.4714, -0.8819, 0.0, -0.2903, -0.9569, 0.0, -0.2903, -0.9569, 0.0, -0.2903, -0.9569, 0.0, -0.2903, -0.9569, 0.0, -0.2903, -0.9569, 0.0, -0.2903, -0.9569, 0.0, -0.09802, -0.9952, 0.0, -0.09802, -0.9952, 0.0, -0.09802, -0.9952, 0.0, -0.09802, -0.9952, 0.0, -0.09802, -0.9952, 0.0, -0.09802, -0.9952, 0.0, 0.09802, -0.9952, 0.0, 0.09802, -0.9952, 0.0, 0.09802, -0.9952, 0.0, 0.09802, -0.9952, 0.0, 0.09802, -0.9952, 0.0, 0.09802, -0.9952, 0.0, 0.2903, -0.9569, 0.0, 0.2903, -0.9569, 0.0, 0.2903, -0.9569, 0.0, 0.2903, -0.9569, 0.0, 0.2903, -0.9569, 0.0, 0.2903, -0.9569, 0.0, 0.4714, -0.8819, 0.0, 0.4714, -0.8819, 0.0, 0.4714, -0.8819, 0.0, 0.4714, -0.8819, 0.0, 0.4714, -0.8819, 0.0, 0.4714, -0.8819, 0.0, 0.6344, -0.773, 0.0, 0.6344, -0.773, 0.0, 0.6344, -0.773, 0.0, 0.6344, -0.773, 0.0, 0.6344, -0.773, 0.0, 0.6344, -0.773, 0.0, 0.773, -0.6344, 0.0, 0.773, -0.6344, 0.0, 0.773, -0.6344, 0.0, 0.773, -0.6344, 0.0, 0.773, -0.6344, 0.0, 0.773, -0.6344, 0.0, 0.8819, -0.4714, 0.0, 0.8819, -0.4714, 0.0, 0.8819, -0.4714, 0.0, 0.8819, -0.4714, 0.0, 0.8819, -0.4714, 0.0, 0.8819, -0.4714, 0.0, 0.9569, -0.2903, 0.0, 0.9569, -0.2903, 0.0, 0.9569, -0.2903, 0.0, 0.9569, -0.2903, 0.0, 0.9569, -0.2903, 0.0, 0.9569, -0.2903, 0.0, 0.9952, -0.09802, 0.0, 0.9952, -0.09802, 0.0, 0.9952, -0.09802, 0.0, 0.9952, -0.09802, 0.0, 0.9952, -0.09802, 0.0, 0.9952, -0.09802, 0.0, 0.9952, 0.09802, 0.0, 0.9952, 0.09802, 0.0, 0.9952, 0.09802, 0.0, 0.9952, 0.09802, 0.0, 0.9952, 0.09802, 0.0, 0.9952, 0.09802, 0.0, 0.9569, 0.2903, 0.0, 0.9569, 0.2903, 0.0, 0.9569, 0.2903, 0.0, 0.9569, 0.2903, 0.0, 0.9569, 0.2903, 0.0, 0.9569, 0.2903, 0.0, 0.8819, 0.4714, 0.0, 0.8819, 0.4714, 0.0, 0.8819, 0.4714, 0.0, 0.8819, 0.4714, 0.0, 0.8819, 0.4714, 0.0, 0.8819, 0.4714, 0.0, 0.773, 0.6344, 0.0, 0.773, 0.6344, 0.0, 0.773, 0.6344, 0.0, 0.773, 0.6344, 0.0, 0.773, 0.6344, 0.0, 0.773, 0.6344, 0.0, 0.6344, 0.773, 0.0, 0.6344, 0.773, 0.0, 0.6344, 0.773, 0.0, 0.6344, 0.773, 0.0, 0.6344, 0.773, 0.0, 0.6344, 0.773, 0.0, 0.4714, 0.8819, 0.0, 0.4714, 0.8819, 0.0, 0.4714, 0.8819, 0.0, 0.4714, 0.8819, 0.0, 0.4714, 0.8819, 0.0, 0.4714, 0.8819, 0.0, 0.2903, 0.9569, 0.0, 0.2903, 0.9569, 0.0, 0.2903, 0.9569, 0.0, 0.2903, 0.9569, 0.0, 0.2903, 0.9569, 0.0, 0.2903, 0.9569, 0.0, 0.09802, 0.9952, 0.0, 0.09802, 0.9952, 0.0, 0.09802, 0.9952, 0.0, 0.09802, 0.9952, 0.0, 0.09802, 0.9952, 0.0, 0.09802, 0.9952, 0.0, -0.05719, 0.5807, 0.8121, -0.05719, 0.5807, 0.8121, -0.05719, 0.5807, 0.8121, -0.05719, 0.5807, 0.8121, -0.05719, 0.5807, 0.8121, -0.05719, 0.5807, 0.8121, -0.1694, 0.5583, 0.8121, -0.1694, 0.5583, 0.8121, -0.1694, 0.5583, 0.8121, -0.1694, 0.5583, 0.8121, -0.1694, 0.5583, 0.8121, -0.1694, 0.5583, 0.8121, -0.275, 0.5146, 0.8121, -0.275, 0.5146, 0.8121, -0.275, 0.5146, 0.8121, -0.275, 0.5146, 0.8121, -0.275, 0.5146, 0.8121, -0.275, 0.5146, 0.8121, -0.3701, 0.451, 0.8121, -0.3701, 0.451, 0.8121, -0.3701, 0.451, 0.8121, -0.3701, 0.451, 0.8121, -0.3701, 0.451, 0.8121, -0.3701, 0.451, 0.8121, -0.451, 0.3701, 0.8121, -0.451, 0.3701, 0.8121, -0.451, 0.3701, 0.8121, -0.451, 0.3701, 0.8121, -0.451, 0.3701, 0.8121, -0.451, 0.3701, 0.8121, -0.5146, 0.275, 0.8121, -0.5146, 0.275, 0.8121, -0.5146, 0.275, 0.8121, -0.5146, 0.275, 0.8121, -0.5146, 0.275, 0.8121, -0.5146, 0.275, 0.8121, -0.5583, 0.1694, 0.8121, -0.5583, 0.1694, 0.8121, -0.5583, 0.1694, 0.8121, -0.5583, 0.1694, 0.8121, -0.5583, 0.1694, 0.8121, -0.5583, 0.1694, 0.8121, -0.5807, 0.05719, 0.8121, -0.5807, 0.05719, 0.8121, -0.5807, 0.05719, 0.8121, -0.5807, 0.05719, 0.8121, -0.5807, 0.05719, 0.8121, -0.5807, 0.05719, 0.8121, -0.5807, -0.05719, 0.8121, -0.5807, -0.05719, 0.8121, -0.5807, -0.05719, 0.8121, -0.5807, -0.05719, 0.8121, -0.5807, -0.05719, 0.8121, -0.5807, -0.05719, 0.8121, -0.5583, -0.1694, 0.8121, -0.5583, -0.1694, 0.8121, -0.5583, -0.1694, 0.8121, -0.5583, -0.1694, 0.8121, -0.5583, -0.1694, 0.8121, -0.5583, -0.1694, 0.8121, -0.5146, -0.275, 0.8121, -0.5146, -0.275, 0.8121, -0.5146, -0.275, 0.8121, -0.5146, -0.275, 0.8121, -0.5146, -0.275, 0.8121, -0.5146, -0.275, 0.8121, -0.451, -0.3702, 0.8121, -0.451, -0.3702, 0.8121, -0.451, -0.3702, 0.8121, -0.451, -0.3702, 0.8121, -0.451, -0.3702, 0.8121, -0.451, -0.3702, 0.8121, -0.3702, -0.451, 0.8121, -0.3702, -0.451, 0.8121, -0.3702, -0.451, 0.8121, -0.3702, -0.451, 0.8121, -0.3702, -0.451, 0.8121, -0.3702, -0.451, 0.8121, -0.2751, -0.5146, 0.8121, -0.2751, -0.5146, 0.8121, -0.2751, -0.5146, 0.8121, -0.275, -0.5146, 0.8121, -0.275, -0.5146, 0.8121, -0.275, -0.5146, 0.8121, -0.1694, -0.5584, 0.8121, -0.1694, -0.5584, 0.8121, -0.1694, -0.5584, 0.8121, -0.1694, -0.5584, 0.8121, -0.1694, -0.5584, 0.8121, -0.1694, -0.5584, 0.8121, -0.05719, -0.5807, 0.8121, -0.05719, -0.5807, 0.8121, -0.05719, -0.5807, 0.8121, -0.05719, -0.5807, 0.8121, -0.05719, -0.5807, 0.8121, -0.05719, -0.5807, 0.8121, 0.05719, -0.5807, 0.8121, 0.05719, -0.5807, 0.8121, 0.05719, -0.5807, 0.8121, 0.05719, -0.5807, 0.8121, 0.05719, -0.5807, 0.8121, 0.05719, -0.5807, 0.8121, 0.1694, -0.5584, 0.8121, 0.1694, -0.5584, 0.8121, 0.1694, -0.5584, 0.8121, 0.1694, -0.5584, 0.8121, 0.1694, -0.5584, 0.8121, 0.1694, -0.5584, 0.8121, 0.275, -0.5146, 0.8121, 0.275, -0.5146, 0.8121, 0.275, -0.5146, 0.8121, 0.275, -0.5146, 0.8121, 0.275, -0.5146, 0.8121, 0.275, -0.5146, 0.8121, 0.3702, -0.451, 0.8121, 0.3702, -0.451, 0.8121, 0.3702, -0.451, 0.8121, 0.3702, -0.451, 0.8121, 0.3702, -0.451, 0.8121, 0.3702, -0.451, 0.8121, 0.451, -0.3702, 0.8121, 0.451, -0.3702, 0.8121, 0.451, -0.3702, 0.8121, 0.451, -0.3702, 0.8121, 0.451, -0.3702, 0.8121, 0.451, -0.3702, 0.8121, 0.5146, -0.275, 0.8121, 0.5146, -0.275, 0.8121, 0.5146, -0.275, 0.8121, 0.5146, -0.275, 0.8121, 0.5146, -0.275, 0.8121, 0.5146, -0.275, 0.8121, 0.5583, -0.1694, 0.8121, 0.5583, -0.1694, 0.8121, 0.5583, -0.1694, 0.8121, 0.5583, -0.1694, 0.8121, 0.5583, -0.1694, 0.8121, 0.5583, -0.1694, 0.8121, 0.5807, -0.05719, 0.8121, 0.5807, -0.05719, 0.8121, 0.5807, -0.05719, 0.8121, 0.5807, -0.05719, 0.8121, 0.5807, -0.05719, 0.8121, 0.5807, -0.05719, 0.8121, 0.5807, 0.05719, 0.8121, 0.5807, 0.05719, 0.8121, 0.5807, 0.05719, 0.8121, 0.5807, 0.05719, 0.8121, 0.5807, 0.05719, 0.8121, 0.5807, 0.05719, 0.8121, 0.5583, 0.1694, 0.8121, 0.5583, 0.1694, 0.8121, 0.5583, 0.1694, 0.8121, 0.5583, 0.1694, 0.8121, 0.5583, 0.1694, 0.8121, 0.5583, 0.1694, 0.8121, 0.5146, 0.275, 0.8121, 0.5146, 0.275, 0.8121, 0.5146, 0.275, 0.8121, 0.5146, 0.275, 0.8121, 0.5146, 0.275, 0.8121, 0.5146, 0.275, 0.8121, 0.451, 0.3701, 0.8121, 0.451, 0.3701, 0.8121, 0.451, 0.3701, 0.8121, 0.451, 0.3701, 0.8121, 0.451, 0.3701, 0.8121, 0.451, 0.3701, 0.8121, 0.3701, 0.451, 0.8121, 0.3701, 0.451, 0.8121, 0.3701, 0.451, 0.8121, 0.3701, 0.451, 0.8121, 0.3701, 0.451, 0.8121, 0.3701, 0.451, 0.8121, 0.275, 0.5146, 0.8121, 0.275, 0.5146, 0.8121, 0.275, 0.5146, 0.8121, 0.275, 0.5146, 0.8121, 0.275, 0.5146, 0.8121, 0.275, 0.5146, 0.8121, 0.1694, 0.5583, 0.8121, 0.1694, 0.5583, 0.8121, 0.1694, 0.5583, 0.8121, 0.1694, 0.5583, 0.8121, 0.1694, 0.5583, 0.8121, 0.1694, 0.5583, 0.8121, 0.05719, 0.5807, 0.8121, 0.05719, 0.5807, 0.8121, 0.05719, 0.5807, 0.8121, 0.05719, 0.5807, 0.8121, 0.05719, 0.5807, 0.8121, 0.05719, 0.5807, 0.8121, 0.09802, 0.9952, 0.0, 0.09802, 0.9952, 0.0, 0.09802, 0.9952, 0.0, 0.09802, 0.9952, 0.0, 0.09802, 0.9952, 0.0, 0.09802, 0.9952, 0.0, 0.2903, 0.9569, 0.0, 0.2903, 0.9569, 0.0, 0.2903, 0.9569, 0.0, 0.2903, 0.9569, 0.0, 0.2903, 0.9569, 0.0, 0.2903, 0.9569, 0.0, 0.4714, 0.8819, 0.0, 0.4714, 0.8819, 0.0, 0.4714, 0.8819, 0.0, 0.4714, 0.8819, 0.0, 0.4714, 0.8819, 0.0, 0.4714, 0.8819, 0.0, 0.6344, 0.773, 0.0, 0.6344, 0.773, 0.0, 0.6344, 0.773, 0.0, 0.6344, 0.773, 0.0, 0.6344, 0.773, 0.0, 0.6344, 0.773, 0.0, 0.773, 0.6344, 0.0, 0.773, 0.6344, 0.0, 0.773, 0.6344, 0.0, 0.773, 0.6344, 0.0, 0.773, 0.6344, 0.0, 0.773, 0.6344, 0.0, 0.8819, 0.4714, 0.0, 0.8819, 0.4714, 0.0, 0.8819, 0.4714, 0.0, 0.8819, 0.4714, 0.0, 0.8819, 0.4714, 0.0, 0.8819, 0.4714, 0.0, 0.9569, 0.2903, 0.0, 0.9569, 0.2903, 0.0, 0.9569, 0.2903, 0.0, 0.9569, 0.2903, 0.0, 0.9569, 0.2903, 0.0, 0.9569, 0.2903, 0.0, 0.9952, 0.09802, 0.0, 0.9952, 0.09802, 0.0, 0.9952, 0.09802, 0.0, 0.9952, 0.09802, 0.0, 0.9952, 0.09802, 0.0, 0.9952, 0.09802, 0.0, 0.9952, -0.09802, 0.0, 0.9952, -0.09802, 0.0, 0.9952, -0.09802, 0.0, 0.9952, -0.09802, 0.0, 0.9952, -0.09802, 0.0, 0.9952, -0.09802, 0.0, 0.9569, -0.2903, 0.0, 0.9569, -0.2903, 0.0, 0.9569, -0.2903, 0.0, 0.9569, -0.2903, 0.0, 0.9569, -0.2903, 0.0, 0.9569, -0.2903, 0.0, 0.8819, -0.4714, 0.0, 0.8819, -0.4714, 0.0, 0.8819, -0.4714, 0.0, 0.8819, -0.4714, 0.0, 0.8819, -0.4714, 0.0, 0.8819, -0.4714, 0.0, 0.773, -0.6344, 0.0, 0.773, -0.6344, 0.0, 0.773, -0.6344, 0.0, 0.773, -0.6344, 0.0, 0.773, -0.6344, 0.0, 0.773, -0.6344, 0.0, 0.6344, -0.773, 0.0, 0.6344, -0.773, 0.0, 0.6344, -0.773, 0.0, 0.6344, -0.773, 0.0, 0.6344, -0.773, 0.0, 0.6344, -0.773, 0.0, 0.4714, -0.8819, 0.0, 0.4714, -0.8819, 0.0, 0.4714, -0.8819, 0.0, 0.4714, -0.8819, 0.0, 0.4714, -0.8819, 0.0, 0.4714, -0.8819, 0.0, 0.2903, -0.9569, 0.0, 0.2903, -0.9569, 0.0, 0.2903, -0.9569, 0.0, 0.2903, -0.9569, 0.0, 0.2903, -0.9569, 0.0, 0.2903, -0.9569, 0.0, 0.09802, -0.9952, 0.0, 0.09802, -0.9952, 0.0, 0.09802, -0.9952, 0.0, 0.09802, -0.9952, 0.0, 0.09802, -0.9952, 0.0, 0.09802, -0.9952, 0.0, -0.09802, -0.9952, 0.0, -0.09802, -0.9952, 0.0, -0.09802, -0.9952, 0.0, -0.09802, -0.9952, 0.0, -0.09802, -0.9952, 0.0, -0.09802, -0.9952, 0.0, -0.2903, -0.9569, 0.0, -0.2903, -0.9569, 0.0, -0.2903, -0.9569, 0.0, -0.2903, -0.9569, 0.0, -0.2903, -0.9569, 0.0, -0.2903, -0.9569, 0.0, -0.4714, -0.8819, 0.0, -0.4714, -0.8819, 0.0, -0.4714, -0.8819, 0.0, -0.4714, -0.8819, 0.0, -0.4714, -0.8819, 0.0, -0.4714, -0.8819, 0.0, -0.6344, -0.773, 0.0, -0.6344, -0.773, 0.0, -0.6344, -0.773, 0.0, -0.6344, -0.773, 0.0, -0.6344, -0.773, 0.0, -0.6344, -0.773, 0.0, -0.773, -0.6344, 0.0, -0.773, -0.6344, 0.0, -0.773, -0.6344, 0.0, -0.773, -0.6344, 0.0, -0.773, -0.6344, 0.0, -0.773, -0.6344, 0.0, -0.8819, -0.4714, 0.0, -0.8819, -0.4714, 0.0, -0.8819, -0.4714, 0.0, -0.8819, -0.4714, 0.0, -0.8819, -0.4714, 0.0, -0.8819, -0.4714, 0.0, -0.9569, -0.2903, 0.0, -0.9569, -0.2903, 0.0, -0.9569, -0.2903, 0.0, -0.9569, -0.2903, 0.0, -0.9569, -0.2903, 0.0, -0.9569, -0.2903, 0.0, -0.9952, -0.09802, 0.0, -0.9952, -0.09802, 0.0, -0.9952, -0.09802, 0.0, -0.9952, -0.09802, 0.0, -0.9952, -0.09802, 0.0, -0.9952, -0.09802, 0.0, -0.9952, 0.09802, 0.0, -0.9952, 0.09802, 0.0, -0.9952, 0.09802, 0.0, -0.9952, 0.09802, 0.0, -0.9952, 0.09802, 0.0, -0.9952, 0.09802, 0.0, -0.9569, 0.2903, 0.0, -0.9569, 0.2903, 0.0, -0.9569, 0.2903, 0.0, -0.9569, 0.2903, 0.0, -0.9569, 0.2903, 0.0, -0.9569, 0.2903, 0.0, -0.8819, 0.4714, 0.0, -0.8819, 0.4714, 0.0, -0.8819, 0.4714, 0.0, -0.8819, 0.4714, 0.0, -0.8819, 0.4714, 0.0, -0.8819, 0.4714, 0.0, -0.773, 0.6344, 0.0, -0.773, 0.6344, 0.0, -0.773, 0.6344, 0.0, -0.773, 0.6344, 0.0, -0.773, 0.6344, 0.0, -0.773, 0.6344, 0.0, -0.6344, 0.773, 0.0, -0.6344, 0.773, 0.0, -0.6344, 0.773, 0.0, -0.6344, 0.773, 0.0, -0.6344, 0.773, 0.0, -0.6344, 0.773, 0.0, -0.4714, 0.8819, 0.0, -0.4714, 0.8819, 0.0, -0.4714, 0.8819, 0.0, -0.4714, 0.8819, 0.0, -0.4714, 0.8819, 0.0, -0.4714, 0.8819, 0.0, -0.2903, 0.9569, 0.0, -0.2903, 0.9569, 0.0, -0.2903, 0.9569, 0.0, -0.2903, 0.9569, 0.0, -0.2903, 0.9569, 0.0, -0.2903, 0.9569, 0.0, -0.09802, 0.9952, 0.0, -0.09802, 0.9952, 0.0, -0.09802, 0.9952, 0.0, -0.09802, 0.9952, 0.0, -0.09802, 0.9952, 0.0, -0.09802, 0.9952, 0.0, -0.03274, 0.3324, -0.9426, -0.03274, 0.3324, -0.9426, -0.03274, 0.3324, -0.9426, -0.03274, 0.3324, -0.9426, -0.03274, 0.3324, -0.9426, -0.03274, 0.3324, -0.9426, -0.09697, 0.3197, -0.9426, -0.09697, 0.3197, -0.9426, -0.09697, 0.3197, -0.9426, -0.09697, 0.3197, -0.9426, -0.09697, 0.3197, -0.9426, -0.09697, 0.3197, -0.9426, -0.1575, 0.2946, -0.9426, -0.1575, 0.2946, -0.9426, -0.1575, 0.2946, -0.9426, -0.1575, 0.2946, -0.9426, -0.1575, 0.2946, -0.9426, -0.1575, 0.2946, -0.9426, -0.2119, 0.2582, -0.9426, -0.2119, 0.2582, -0.9426, -0.2119, 0.2582, -0.9426, -0.2119, 0.2582, -0.9426, -0.2119, 0.2582, -0.9426, -0.2119, 0.2582, -0.9426, -0.2582, 0.2119, -0.9426, -0.2582, 0.2119, -0.9426, -0.2582, 0.2119, -0.9426, -0.2582, 0.2119, -0.9426, -0.2582, 0.2119, -0.9426, -0.2582, 0.2119, -0.9426, -0.2946, 0.1575, -0.9426, -0.2946, 0.1575, -0.9426, -0.2946, 0.1575, -0.9426, -0.2946, 0.1575, -0.9426, -0.2946, 0.1575, -0.9426, -0.2946, 0.1575, -0.9426, -0.3197, 0.09697, -0.9426, -0.3197, 0.09697, -0.9426, -0.3197, 0.09697, -0.9426, -0.3197, 0.09697, -0.9426, -0.3197, 0.09697, -0.9426, -0.3197, 0.09697, -0.9426, -0.3324, 0.03274, -0.9426, -0.3324, 0.03274, -0.9426, -0.3324, 0.03274, -0.9426, -0.3324, 0.03274, -0.9426, -0.3324, 0.03274, -0.9426, -0.3324, 0.03274, -0.9426, -0.3324, -0.03274, -0.9426, -0.3324, -0.03274, -0.9426, -0.3324, -0.03274, -0.9426, -0.3324, -0.03274, -0.9426, -0.3324, -0.03274, -0.9426, -0.3324, -0.03274, -0.9426, -0.3197, -0.09697, -0.9426, -0.3197, -0.09697, -0.9426, -0.3197, -0.09697, -0.9426, -0.3197, -0.09697, -0.9426, -0.3197, -0.09697, -0.9426, -0.3197, -0.09697, -0.9426, -0.2946, -0.1575, -0.9426, -0.2946, -0.1575, -0.9426, -0.2946, -0.1575, -0.9426, -0.2946, -0.1575, -0.9426, -0.2946, -0.1575, -0.9426, -0.2946, -0.1575, -0.9426, -0.2582, -0.2119, -0.9426, -0.2582, -0.2119, -0.9426, -0.2582, -0.2119, -0.9426, -0.2582, -0.2119, -0.9426, -0.2582, -0.2119, -0.9426, -0.2582, -0.2119, -0.9426, -0.2119, -0.2582, -0.9426, -0.2119, -0.2582, -0.9426, -0.2119, -0.2582, -0.9426, -0.2119, -0.2582, -0.9426, -0.2119, -0.2582, -0.9426, -0.2119, -0.2582, -0.9426, -0.1575, -0.2946, -0.9426, -0.1575, -0.2946, -0.9426, -0.1575, -0.2946, -0.9426, -0.1575, -0.2946, -0.9426, -0.1575, -0.2946, -0.9426, -0.1575, -0.2946, -0.9426, -0.09697, -0.3197, -0.9426, -0.09697, -0.3197, -0.9426, -0.09697, -0.3197, -0.9426, -0.09697, -0.3197, -0.9426, -0.09697, -0.3197, -0.9426, -0.09697, -0.3197, -0.9426, -0.03274, -0.3324, -0.9426, -0.03274, -0.3324, -0.9426, -0.03274, -0.3324, -0.9426, -0.03274, -0.3324, -0.9426, -0.03274, -0.3324, -0.9426, -0.03274, -0.3324, -0.9426, 0.03274, -0.3324, -0.9426, 0.03274, -0.3324, -0.9426, 0.03274, -0.3324, -0.9426, 0.03274, -0.3324, -0.9426, 0.03274, -0.3324, -0.9426, 0.03274, -0.3324, -0.9426, 0.09697, -0.3197, -0.9426, 0.09697, -0.3197, -0.9426, 0.09697, -0.3197, -0.9426, 0.09697, -0.3197, -0.9426, 0.09697, -0.3197, -0.9426, 0.09697, -0.3197, -0.9426, 0.1575, -0.2946, -0.9426, 0.1575, -0.2946, -0.9426, 0.1575, -0.2946, -0.9426, 0.1575, -0.2946, -0.9426, 0.1575, -0.2946, -0.9426, 0.1575, -0.2946, -0.9426, 0.2119, -0.2582, -0.9426, 0.2119, -0.2582, -0.9426, 0.2119, -0.2582, -0.9426, 0.2119, -0.2582, -0.9426, 0.2119, -0.2582, -0.9426, 0.2119, -0.2582, -0.9426, 0.2582, -0.2119, -0.9426, 0.2582, -0.2119, -0.9426, 0.2582, -0.2119, -0.9426, 0.2582, -0.2119, -0.9426, 0.2582, -0.2119, -0.9426, 0.2582, -0.2119, -0.9426, 0.2946, -0.1575, -0.9426, 0.2946, -0.1575, -0.9426, 0.2946, -0.1575, -0.9426, 0.2946, -0.1575, -0.9426, 0.2946, -0.1575, -0.9426, 0.2946, -0.1575, -0.9426, 0.3197, -0.09697, -0.9426, 0.3197, -0.09697, -0.9426, 0.3197, -0.09697, -0.9426, 0.3197, -0.09697, -0.9426, 0.3197, -0.09697, -0.9426, 0.3197, -0.09697, -0.9426, 0.3324, -0.03274, -0.9426, 0.3324, -0.03274, -0.9426, 0.3324, -0.03274, -0.9426, 0.3324, -0.03274, -0.9426, 0.3324, -0.03274, -0.9426, 0.3324, -0.03274, -0.9426, 0.3324, 0.03274, -0.9426, 0.3324, 0.03274, -0.9426, 0.3324, 0.03274, -0.9426, 0.3324, 0.03274, -0.9426, 0.3324, 0.03274, -0.9426, 0.3324, 0.03274, -0.9426, 0.3197, 0.09697, -0.9426, 0.3197, 0.09697, -0.9426, 0.3197, 0.09697, -0.9426, 0.3197, 0.09697, -0.9426, 0.3197, 0.09697, -0.9426, 0.3197, 0.09697, -0.9426, 0.2946, 0.1575, -0.9426, 0.2946, 0.1575, -0.9426, 0.2946, 0.1575, -0.9426, 0.2946, 0.1575, -0.9426, 0.2946, 0.1575, -0.9426, 0.2946, 0.1575, -0.9426, 0.2582, 0.2119, -0.9426, 0.2582, 0.2119, -0.9426, 0.2582, 0.2119, -0.9426, 0.2582, 0.2119, -0.9426, 0.2582, 0.2119, -0.9426, 0.2582, 0.2119, -0.9426, 0.2119, 0.2582, -0.9426, 0.2119, 0.2582, -0.9426, 0.2119, 0.2582, -0.9426, 0.2119, 0.2582, -0.9426, 0.2119, 0.2582, -0.9426, 0.2119, 0.2582, -0.9426, 0.1575, 0.2946, -0.9426, 0.1575, 0.2946, -0.9426, 0.1575, 0.2946, -0.9426, 0.1575, 0.2946, -0.9426, 0.1575, 0.2946, -0.9426, 0.1575, 0.2946, -0.9426, 0.09697, 0.3197, -0.9426, 0.09697, 0.3197, -0.9426, 0.09697, 0.3197, -0.9426, 0.09697, 0.3197, -0.9426, 0.09697, 0.3197, -0.9426, 0.09697, 0.3197, -0.9426, 0.03274, 0.3324, -0.9426, 0.03274, 0.3324, -0.9426, 0.03274, 0.3324, -0.9426, 0.03274, 0.3324, -0.9426, 0.03274, 0.3324, -0.9426, 0.03274, 0.3324, -0.9426, -0.06612, 0.6713, -0.7382, -0.06612, 0.6713, -0.7382, -0.06612, 0.6713, -0.7382, -0.06612, 0.6713, -0.7382, -0.06612, 0.6713, -0.7382, -0.06612, 0.6713, -0.7382, -0.1958, 0.6455, -0.7382, -0.1958, 0.6455, -0.7382, -0.1958, 0.6455, -0.7382, -0.1958, 0.6455, -0.7382, -0.1958, 0.6455, -0.7382, -0.1958, 0.6455, -0.7382, -0.318, 0.5949, -0.7382, -0.318, 0.5949, -0.7382, -0.318, 0.5949, -0.7382, -0.318, 0.5949, -0.7382, -0.318, 0.5949, -0.7382, -0.318, 0.5949, -0.7382, -0.4279, 0.5214, -0.7382, -0.4279, 0.5214, -0.7382, -0.4279, 0.5214, -0.7382, -0.4279, 0.5214, -0.7382, -0.4279, 0.5214, -0.7382, -0.4279, 0.5214, -0.7382, -0.5214, 0.4279, -0.7382, -0.5214, 0.4279, -0.7382, -0.5214, 0.4279, -0.7382, -0.5214, 0.4279, -0.7382, -0.5214, 0.4279, -0.7382, -0.5214, 0.4279, -0.7382, -0.5949, 0.318, -0.7382, -0.5949, 0.318, -0.7382, -0.5949, 0.318, -0.7382, -0.5949, 0.318, -0.7382, -0.5949, 0.318, -0.7382, -0.5949, 0.318, -0.7382, -0.6455, 0.1958, -0.7382, -0.6455, 0.1958, -0.7382, -0.6455, 0.1958, -0.7382, -0.6455, 0.1958, -0.7382, -0.6455, 0.1958, -0.7382, -0.6455, 0.1958, -0.7382, -0.6713, 0.06612, -0.7382, -0.6713, 0.06612, -0.7382, -0.6713, 0.06612, -0.7382, -0.6713, 0.06612, -0.7382, -0.6713, 0.06612, -0.7382, -0.6713, 0.06612, -0.7382, -0.6713, -0.06612, -0.7382, -0.6713, -0.06612, -0.7382, -0.6713, -0.06612, -0.7382, -0.6713, -0.06612, -0.7382, -0.6713, -0.06612, -0.7382, -0.6713, -0.06612, -0.7382, -0.6455, -0.1958, -0.7382, -0.6455, -0.1958, -0.7382, -0.6455, -0.1958, -0.7382, -0.6455, -0.1958, -0.7382, -0.6455, -0.1958, -0.7382, -0.6455, -0.1958, -0.7382, -0.5949, -0.318, -0.7382, -0.5949, -0.318, -0.7382, -0.5949, -0.318, -0.7382, -0.5949, -0.318, -0.7382, -0.5949, -0.318, -0.7382, -0.5949, -0.318, -0.7382, -0.5214, -0.4279, -0.7382, -0.5214, -0.4279, -0.7382, -0.5214, -0.4279, -0.7382, -0.5214, -0.4279, -0.7382, -0.5214, -0.4279, -0.7382, -0.5214, -0.4279, -0.7382, -0.4279, -0.5214, -0.7382, -0.4279, -0.5214, -0.7382, -0.4279, -0.5214, -0.7382, -0.4279, -0.5214, -0.7382, -0.4279, -0.5214, -0.7382, -0.4279, -0.5214, -0.7382, -0.318, -0.5949, -0.7382, -0.318, -0.5949, -0.7382, -0.318, -0.5949, -0.7382, -0.318, -0.5949, -0.7382, -0.318, -0.5949, -0.7382, -0.318, -0.5949, -0.7382, -0.1958, -0.6455, -0.7382, -0.1958, -0.6455, -0.7382, -0.1958, -0.6455, -0.7382, -0.1958, -0.6455, -0.7382, -0.1958, -0.6455, -0.7382, -0.1958, -0.6455, -0.7382, -0.06611, -0.6713, -0.7382, -0.06611, -0.6713, -0.7382, -0.06611, -0.6713, -0.7382, -0.06612, -0.6713, -0.7382, -0.06612, -0.6713, -0.7382, -0.06612, -0.6713, -0.7382, 0.06612, -0.6713, -0.7382, 0.06612, -0.6713, -0.7382, 0.06612, -0.6713, -0.7382, 0.06611, -0.6713, -0.7382, 0.06611, -0.6713, -0.7382, 0.06611, -0.6713, -0.7382, 0.1958, -0.6455, -0.7382, 0.1958, -0.6455, -0.7382, 0.1958, -0.6455, -0.7382, 0.1958, -0.6455, -0.7382, 0.1958, -0.6455, -0.7382, 0.1958, -0.6455, -0.7382, 0.318, -0.5949, -0.7382, 0.318, -0.5949, -0.7382, 0.318, -0.5949, -0.7382, 0.318, -0.5949, -0.7382, 0.318, -0.5949, -0.7382, 0.318, -0.5949, -0.7382, 0.4279, -0.5214, -0.7382, 0.4279, -0.5214, -0.7382, 0.4279, -0.5214, -0.7382, 0.4279, -0.5214, -0.7382, 0.4279, -0.5214, -0.7382, 0.4279, -0.5214, -0.7382, 0.5214, -0.4279, -0.7382, 0.5214, -0.4279, -0.7382, 0.5214, -0.4279, -0.7382, 0.5214, -0.4279, -0.7382, 0.5214, -0.4279, -0.7382, 0.5214, -0.4279, -0.7382, 0.5949, -0.318, -0.7382, 0.5949, -0.318, -0.7382, 0.5949, -0.318, -0.7382, 0.5949, -0.318, -0.7382, 0.5949, -0.318, -0.7382, 0.5949, -0.318, -0.7382, 0.6455, -0.1958, -0.7382, 0.6455, -0.1958, -0.7382, 0.6455, -0.1958, -0.7382, 0.6455, -0.1958, -0.7382, 0.6455, -0.1958, -0.7382, 0.6455, -0.1958, -0.7382, 0.6713, -0.06611, -0.7382, 0.6713, -0.06611, -0.7382, 0.6713, -0.06611, -0.7382, 0.6713, -0.06612, -0.7382, 0.6713, -0.06612, -0.7382, 0.6713, -0.06612, -0.7382, 0.6713, 0.06612, -0.7382, 0.6713, 0.06612, -0.7382, 0.6713, 0.06612, -0.7382, 0.6713, 0.06611, -0.7382, 0.6713, 0.06611, -0.7382, 0.6713, 0.06611, -0.7382, 0.6455, 0.1958, -0.7382, 0.6455, 0.1958, -0.7382, 0.6455, 0.1958, -0.7382, 0.6455, 0.1958, -0.7382, 0.6455, 0.1958, -0.7382, 0.6455, 0.1958, -0.7382, 0.5949, 0.318, -0.7382, 0.5949, 0.318, -0.7382, 0.5949, 0.318, -0.7382, 0.5949, 0.318, -0.7382, 0.5949, 0.318, -0.7382, 0.5949, 0.318, -0.7382, 0.5214, 0.4279, -0.7382, 0.5214, 0.4279, -0.7382, 0.5214, 0.4279, -0.7382, 0.5214, 0.4279, -0.7382, 0.5214, 0.4279, -0.7382, 0.5214, 0.4279, -0.7382, 0.4279, 0.5214, -0.7382, 0.4279, 0.5214, -0.7382, 0.4279, 0.5214, -0.7382, 0.4279, 0.5214, -0.7382, 0.4279, 0.5214, -0.7382, 0.4279, 0.5214, -0.7382, 0.318, 0.5949, -0.7382, 0.318, 0.5949, -0.7382, 0.318, 0.5949, -0.7382, 0.318, 0.5949, -0.7382, 0.318, 0.5949, -0.7382, 0.318, 0.5949, -0.7382, 0.1958, 0.6455, -0.7382, 0.1958, 0.6455, -0.7382, 0.1958, 0.6455, -0.7382, 0.1958, 0.6455, -0.7382, 0.1958, 0.6455, -0.7382, 0.1958, 0.6455, -0.7382, 0.06612, 0.6713, -0.7382, 0.06612, 0.6713, -0.7382, 0.06612, 0.6713, -0.7382, 0.06612, 0.6713, -0.7382, 0.06612, 0.6713, -0.7382, 0.06612, 0.6713, -0.7382])] * 3)])

# ---- objects
ob_004 = bpy.data.objects.new('円柱.004', me_004)
ob_light = bpy.data.objects.new('Light', light_light)
ob_camera = bpy.data.objects.new('Camera', cam_camera)

# ---- transforms, parenting, visibility, modifiers, constraints
ob_004.location = (-0.01541, -0.007382, 0.3735)
ob_004.rotation_mode = 'QUATERNION'
ob_004.rotation_quaternion = (1.0, 0.0, 0.0, 0.0)
ob_004.scale = (0.1666, 0.1816, 0.4501)
ob_light.location = (4.076, 1.005, 5.904)
ob_light.rotation_euler = (0.6503, 0.05522, 1.866)
ob_light.lock_rotations_4d = False
ob_light.empty_display_type = 'ARROWS'
ob_light.color = (0.0, 0.0, 0.0, 0.0)
ob_light.lineart.crease_threshold = 0.0
ob_camera.location = (7.359, -6.926, 4.958)
ob_camera.rotation_euler = (1.109, 0.0, 0.8149)
ob_camera.lock_rotations_4d = False
ob_camera.empty_display_type = 'ARROWS'
ob_camera.color = (0.0, 0.0, 0.0, 0.0)
ob_camera.display_type = 'WIRE'
ob_camera.lineart.crease_threshold = 0.0

# ---- collection membership
scene.collection.objects.link(ob_004)
col_collection.objects.link(ob_light)
col_collection.objects.link(ob_camera)

# ---- scene / render settings (as saved in the file)
scene.camera = ob_camera
scene.frame_start = 1; scene.frame_end = 250; scene.frame_set(1)
scene.render.engine = 'BLENDER_EEVEE_NEXT'
bpy.context.view_layer.update()
